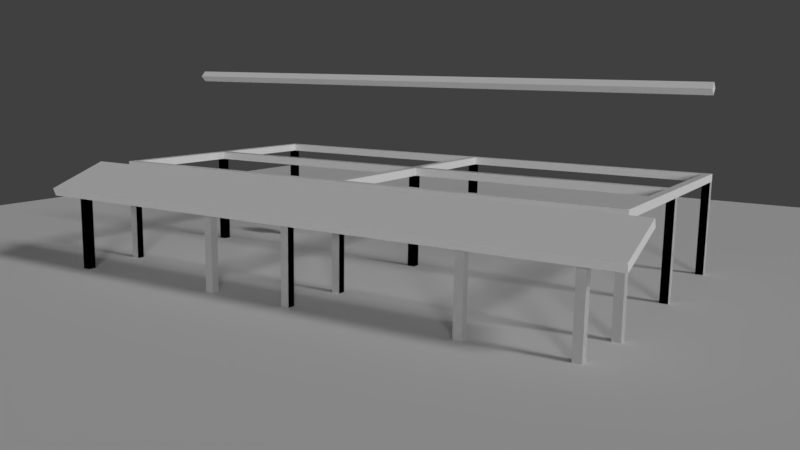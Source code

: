 # Source: house.blend  (saved by Blender 2.78.0; exported with 4.5.12 LTS)
import bpy
from mathutils import Matrix  # noqa: F401  (used for matrix-valued properties, if any)

bpy.ops.wm.read_factory_settings(use_empty=True)
scene = bpy.context.scene
scene.name = 'Scene'

# ---- collections
col_collection_1 = bpy.data.collections.new('Collection 1'); scene.collection.children.link(col_collection_1)
col_collection_11 = bpy.data.collections.new('Collection 11'); scene.collection.children.link(col_collection_11)
col_collection_11.hide_render = True
col_collection_11.hide_viewport = True

# ---- world
world_world = bpy.data.worlds.new('World'); scene.world = world_world
world_world.color = (0.05088, 0.05088, 0.05088)
world_world.use_sun_shadow = False
world_world.sun_shadow_jitter_overblur = 0.0
world_world.cycles.sampling_method = 'MANUAL'

# ---- cameras
cam_camera_001 = bpy.data.cameras.new('Camera.001')
cam_camera_001.clip_end = 100.0
cam_camera_001.lens = 35.0
cam_camera_001.sensor_width = 32.0
cam_camera_001.sensor_height = 18.0
cam_camera_001.display_size = 2.0
cam_camera_001.dof.focus_distance = 0.0
cam_camera_001.dof.aperture_fstop = 128.0
cam_camera_001.dof.aperture_blades = 6
cam_camera_002 = bpy.data.cameras.new('Camera.002')
cam_camera_002.clip_end = 100.0
cam_camera_002.lens = 35.0
cam_camera_002.sensor_width = 32.0
cam_camera_002.sensor_height = 18.0
cam_camera_002.display_size = 2.0
cam_camera_002.dof.focus_distance = 0.0
cam_camera_002.dof.aperture_fstop = 128.0
cam_camera_002.dof.aperture_blades = 6
cam_camera = bpy.data.cameras.new('Camera')
cam_camera.clip_end = 100.0
cam_camera.lens = 35.0
cam_camera.sensor_width = 32.0
cam_camera.sensor_height = 18.0
cam_camera.ortho_scale = 7.314
cam_camera.dof.focus_distance = 0.0
cam_camera.dof.aperture_fstop = 128.0

# ---- lights
light_point = bpy.data.lights.new('Point', 'SUN')
light_point.transmission_factor = 0.0
light_point.angle = 0.1993
light_point.energy = 1.0
light_point.shadow_buffer_clip_start = 0.5
light_point.shadow_soft_size = 0.1
light_point.shadow_cascade_max_distance = 1000.0
light_lamp = bpy.data.lights.new('Lamp', 'SUN')
light_lamp.transmission_factor = 0.0
light_lamp.cutoff_distance = 30.0
light_lamp.angle = 0.1993
light_lamp.energy = 1.0
light_lamp.shadow_buffer_clip_start = 1.001
light_lamp.shadow_soft_size = 0.1
light_lamp.shadow_cascade_max_distance = 1000.0

# ---- meshes
me_plane = bpy.data.meshes.new('Plane')
me_plane.from_pydata([(-1.0, -1.0, 0.0), (1.0, -1.0, 0.0), (-1.0, 1.0, 0.0), (1.0, 1.0, 0.0)], [], [(0, 1, 3, 2)])
me_plane.use_remesh_preserve_volume = False
me_plane.use_remesh_preserve_attributes = False
me_plane.use_mirror_vertex_groups = False
me_plane.update()
me_man = bpy.data.meshes.new('Man')
me_man.from_pydata([(1.882, 0.25, -0.4981), (1.882, 0.25, 0.5019), (1.93, 0.2452, -0.4981), (1.93, 0.2452, 0.5019), (1.977, 0.231, -0.4981), (1.977, 0.231, 0.5019), (2.02, 0.2079, -0.4981), (2.02, 0.2079, 0.5019), (2.058, 0.1768, -0.4981), (2.058, 0.1768, 0.5019), (2.089, 0.1389, -0.4981), (2.089, 0.1389, 0.5019), (2.113, 0.09567, -0.4981), (2.113, 0.09567, 0.5019), (2.127, 0.04877, -0.4981), (2.127, 0.04877, 0.5019), (2.132, 1.887e-08, -0.4981), (2.132, 1.887e-08, 0.5019), (2.127, -0.04877, -0.4981), (2.127, -0.04877, 0.5019), (2.113, -0.09567, -0.4981), (2.113, -0.09567, 0.5019), (2.089, -0.1389, -0.4981), (2.089, -0.1389, 0.5019), (2.058, -0.1768, -0.4981), (2.058, -0.1768, 0.5019), (2.02, -0.2079, -0.4981), (2.02, -0.2079, 0.5019), (1.977, -0.231, -0.4981), (1.977, -0.231, 0.5019), (1.93, -0.2452, -0.4981), (1.93, -0.2452, 0.5019), (1.882, -0.25, -0.4981), (1.882, -0.25, 0.5019), (1.833, -0.2452, -0.4981), (1.833, -0.2452, 0.5019), (1.786, -0.231, -0.4981), (1.786, -0.231, 0.5019), (1.743, -0.2079, -0.4981), (1.743, -0.2079, 0.5019), (1.705, -0.1768, -0.4981), (1.705, -0.1768, 0.5019), (1.674, -0.1389, -0.4981), (1.674, -0.1389, 0.5019), (1.651, -0.09567, -0.4981), (1.651, -0.09567, 0.5019), (1.636, -0.04877, -0.4981), (1.636, -0.04877, 0.5019), (1.632, 2.414e-07, -0.4981), (1.632, 2.414e-07, 0.5019), (1.636, 0.04877, -0.4981), (1.636, 0.04877, 0.5019), (1.651, 0.09567, -0.4981), (1.651, 0.09567, 0.5019), (1.674, 0.1389, -0.4981), (1.674, 0.1389, 0.5019), (1.705, 0.1768, -0.4981), (1.705, 0.1768, 0.5019), (1.743, 0.2079, -0.4981), (1.743, 0.2079, 0.5019), (1.786, 0.231, -0.4981), (1.786, 0.231, 0.5019), (1.833, 0.2452, -0.4981), (1.833, 0.2452, 0.5019), (0.0, 0.25, -0.5), (0.0, 0.25, 0.5), (0.04877, 0.2452, -0.5), (0.04877, 0.2452, 0.5), (0.09567, 0.231, -0.5), (0.09567, 0.231, 0.5), (0.1389, 0.2079, -0.5), (0.1389, 0.2079, 0.5), (0.1768, 0.1768, -0.5), (0.1768, 0.1768, 0.5), (0.2079, 0.1389, -0.5), (0.2079, 0.1389, 0.5), (0.231, 0.09567, -0.5), (0.231, 0.09567, 0.5), (0.2452, 0.04877, -0.5), (0.2452, 0.04877, 0.5), (0.25, 1.887e-08, -0.5), (0.25, 1.887e-08, 0.5), (0.2452, -0.04877, -0.5), (0.2452, -0.04877, 0.5), (0.231, -0.09567, -0.5), (0.231, -0.09567, 0.5), (0.2079, -0.1389, -0.5), (0.2079, -0.1389, 0.5), (0.1768, -0.1768, -0.5), (0.1768, -0.1768, 0.5), (0.1389, -0.2079, -0.5), (0.1389, -0.2079, 0.5), (0.09567, -0.231, -0.5), (0.09567, -0.231, 0.5), (0.04877, -0.2452, -0.5), (0.04877, -0.2452, 0.5), (-8.146e-08, -0.25, -0.5), (-8.146e-08, -0.25, 0.5), (-0.04877, -0.2452, -0.5), (-0.04877, -0.2452, 0.5), (-0.09567, -0.231, -0.5), (-0.09567, -0.231, 0.5), (-0.1389, -0.2079, -0.5), (-0.1389, -0.2079, 0.5), (-0.1768, -0.1768, -0.5), (-0.1768, -0.1768, 0.5), (-0.2079, -0.1389, -0.5), (-0.2079, -0.1389, 0.5), (-0.231, -0.09567, -0.5), (-0.231, -0.09567, 0.5), (-0.2452, -0.04877, -0.5), (-0.2452, -0.04877, 0.5), (-0.25, 2.414e-07, -0.5), (-0.25, 2.414e-07, 0.5), (-0.2452, 0.04877, -0.5), (-0.2452, 0.04877, 0.5), (-0.231, 0.09567, -0.5), (-0.231, 0.09567, 0.5), (-0.2079, 0.1389, -0.5), (-0.2079, 0.1389, 0.5), (-0.1768, 0.1768, -0.5), (-0.1768, 0.1768, 0.5), (-0.1389, 0.2079, -0.5), (-0.1389, 0.2079, 0.5), (-0.09567, 0.231, -0.5), (-0.09567, 0.231, 0.5), (-0.04877, 0.2452, -0.5), (-0.04877, 0.2452, 0.5), (0.9059, 0.02458, 1.008), (0.9242, 0.07058, 0.9939), (0.9411, 0.113, 0.9708), (0.9559, 0.1501, 0.9397), (0.968, 0.1806, 0.9018), (0.977, 0.2033, 0.8586), (0.9826, 0.2172, 0.8117), (0.9845, 0.2219, 0.7629), (0.9826, 0.2172, 0.7142), (0.977, 0.2033, 0.6673), (0.968, 0.1806, 0.624), (0.9559, 0.1501, 0.5862), (0.9411, 0.113, 0.5551), (0.9242, 0.07058, 0.532), (0.9059, 0.02458, 0.5177), (0.9242, 0.02181, 1.008), (0.9601, 0.06514, 0.9939), (0.9932, 0.1051, 0.9708), (1.022, 0.1401, 0.9397), (1.046, 0.1688, 0.9018), (1.064, 0.1901, 0.8586), (1.075, 0.2033, 0.8117), (1.078, 0.2077, 0.7629), (1.075, 0.2033, 0.7142), (1.064, 0.1901, 0.6673), (1.046, 0.1688, 0.624), (1.022, 0.1401, 0.5862), (0.9932, 0.1051, 0.5551), (0.9601, 0.06514, 0.532), (0.9242, 0.02181, 0.5177), (0.9411, 0.0173, 1.008), (0.9932, 0.0563, 0.9939), (1.041, 0.09223, 0.9708), (1.083, 0.1237, 0.9397), (1.118, 0.1496, 0.9018), (1.144, 0.1688, 0.8586), (1.159, 0.1806, 0.8117), (1.165, 0.1846, 0.7629), (1.159, 0.1806, 0.7142), (1.144, 0.1688, 0.6673), (1.118, 0.1496, 0.624), (1.083, 0.1237, 0.5862), (1.041, 0.09223, 0.5551), (0.9932, 0.0563, 0.532), (0.9411, 0.0173, 0.5177), (0.9559, 0.01124, 1.008), (1.022, 0.0444, 0.9939), (1.083, 0.07496, 0.9708), (1.137, 0.1017, 0.9397), (1.181, 0.1237, 0.9018), (1.214, 0.1401, 0.8586), (1.234, 0.1501, 0.8117), (1.24, 0.1535, 0.7629), (1.234, 0.1501, 0.7142), (1.214, 0.1401, 0.6673), (1.181, 0.1237, 0.624), (1.137, 0.1017, 0.5862), (1.083, 0.07496, 0.5551), (1.022, 0.0444, 0.532), (0.9559, 0.01124, 0.5177), (0.968, 0.003846, 1.008), (1.046, 0.0299, 0.9939), (1.118, 0.05391, 0.9708), (1.181, 0.07496, 0.9397), (1.233, 0.09223, 0.9018), (1.271, 0.1051, 0.8586), (1.295, 0.113, 0.8117), (1.303, 0.1156, 0.7629), (1.295, 0.113, 0.7142), (1.271, 0.1051, 0.6673), (1.233, 0.09223, 0.624), (1.181, 0.07496, 0.5862), (1.118, 0.05391, 0.5551), (1.046, 0.0299, 0.532), (0.968, 0.003846, 0.5177), (0.8869, -0.02325, 0.5129), (0.977, -0.004586, 1.008), (1.064, 0.01336, 0.9939), (1.144, 0.0299, 0.9708), (1.214, 0.0444, 0.9397), (1.271, 0.0563, 0.9018), (1.314, 0.06514, 0.8586), (1.34, 0.07058, 0.8117), (1.349, 0.07242, 0.7629), (1.34, 0.07058, 0.7142), (1.314, 0.06514, 0.6673), (1.271, 0.0563, 0.624), (1.214, 0.0444, 0.5862), (1.144, 0.0299, 0.5551), (1.064, 0.01336, 0.532), (0.977, -0.004586, 0.5177), (0.9826, -0.01374, 1.008), (1.075, -0.004586, 0.9939), (1.159, 0.003846, 0.9708), (1.234, 0.01124, 0.9397), (1.295, 0.0173, 0.9018), (1.34, 0.02181, 0.8586), (1.368, 0.02458, 0.8117), (1.377, 0.02552, 0.7629), (1.368, 0.02458, 0.7142), (1.34, 0.02181, 0.6673), (1.295, 0.0173, 0.624), (1.234, 0.01124, 0.5862), (1.159, 0.003846, 0.5551), (1.075, -0.004586, 0.532), (0.9826, -0.01374, 0.5177), (0.9845, -0.02325, 1.008), (1.078, -0.02325, 0.9939), (1.165, -0.02325, 0.9708), (1.24, -0.02325, 0.9397), (1.303, -0.02325, 0.9018), (1.349, -0.02325, 0.8586), (1.377, -0.02325, 0.8117), (1.387, -0.02325, 0.7629), (1.377, -0.02325, 0.7142), (1.349, -0.02325, 0.6673), (1.303, -0.02325, 0.624), (1.24, -0.02325, 0.5862), (1.165, -0.02325, 0.5551), (1.078, -0.02325, 0.532), (0.9845, -0.02325, 0.5177), (0.9826, -0.03277, 1.008), (1.075, -0.04192, 0.9939), (1.159, -0.05035, 0.9708), (1.234, -0.05774, 0.9397), (1.295, -0.0638, 0.9018), (1.34, -0.06831, 0.8586), (1.368, -0.07109, 0.8117), (1.377, -0.07202, 0.7629), (1.368, -0.07109, 0.7142), (1.34, -0.06831, 0.6673), (1.295, -0.0638, 0.624), (1.234, -0.05774, 0.5862), (1.159, -0.05035, 0.5551), (1.075, -0.04192, 0.532), (0.9826, -0.03277, 0.5177), (0.977, -0.04192, 1.008), (1.064, -0.05986, 0.9939), (1.144, -0.0764, 0.9708), (1.214, -0.0909, 0.9397), (1.271, -0.1028, 0.9018), (1.314, -0.1116, 0.8586), (1.34, -0.1171, 0.8117), (1.349, -0.1189, 0.7629), (1.34, -0.1171, 0.7142), (1.314, -0.1116, 0.6673), (1.271, -0.1028, 0.624), (1.214, -0.0909, 0.5862), (1.144, -0.0764, 0.5551), (1.064, -0.05986, 0.532), (0.977, -0.04192, 0.5177), (0.968, -0.05035, 1.008), (1.046, -0.0764, 0.9939), (1.118, -0.1004, 0.9708), (1.181, -0.1215, 0.9397), (1.233, -0.1387, 0.9018), (1.271, -0.1516, 0.8586), (1.295, -0.1595, 0.8117), (1.303, -0.1621, 0.7629), (1.295, -0.1595, 0.7142), (1.271, -0.1516, 0.6673), (1.233, -0.1387, 0.624), (1.181, -0.1215, 0.5862), (1.118, -0.1004, 0.5551), (1.046, -0.0764, 0.532), (0.968, -0.05035, 0.5177), (0.9559, -0.05774, 1.008), (1.022, -0.0909, 0.9939), (1.083, -0.1215, 0.9708), (1.137, -0.1483, 0.9397), (1.181, -0.1702, 0.9018), (1.214, -0.1866, 0.8586), (1.234, -0.1966, 0.8117), (1.24, -0.2, 0.7629), (1.234, -0.1966, 0.7142), (1.214, -0.1866, 0.6673), (1.181, -0.1702, 0.624), (1.137, -0.1483, 0.5862), (1.083, -0.1215, 0.5551), (1.022, -0.0909, 0.532), (0.9559, -0.05774, 0.5177), (0.9411, -0.0638, 1.008), (0.9932, -0.1028, 0.9939), (1.041, -0.1387, 0.9708), (1.083, -0.1702, 0.9397), (1.118, -0.1961, 0.9018), (1.144, -0.2153, 0.8586), (1.159, -0.2271, 0.8117), (1.165, -0.2311, 0.7629), (1.159, -0.2271, 0.7142), (1.144, -0.2153, 0.6673), (1.118, -0.1961, 0.624), (1.083, -0.1702, 0.5862), (1.041, -0.1387, 0.5551), (0.9932, -0.1028, 0.532), (0.9411, -0.0638, 0.5177), (0.9242, -0.06831, 1.008), (0.9601, -0.1116, 0.9939), (0.9932, -0.1516, 0.9708), (1.022, -0.1866, 0.9397), (1.046, -0.2153, 0.9018), (1.064, -0.2366, 0.8586), (1.075, -0.2498, 0.8117), (1.078, -0.2542, 0.7629), (1.075, -0.2498, 0.7142), (1.064, -0.2366, 0.6673), (1.046, -0.2153, 0.624), (1.022, -0.1866, 0.5862), (0.9932, -0.1516, 0.5551), (0.9601, -0.1116, 0.532), (0.9242, -0.06831, 0.5177), (0.9059, -0.07109, 1.008), (0.9242, -0.1171, 0.9939), (0.9411, -0.1595, 0.9708), (0.9559, -0.1966, 0.9397), (0.968, -0.2271, 0.9018), (0.977, -0.2498, 0.8586), (0.9826, -0.2637, 0.8117), (0.9845, -0.2684, 0.7629), (0.9826, -0.2637, 0.7142), (0.977, -0.2498, 0.6673), (0.968, -0.2271, 0.624), (0.9559, -0.1966, 0.5862), (0.9411, -0.1595, 0.5551), (0.9242, -0.1171, 0.532), (0.9059, -0.07109, 0.5177), (0.8869, -0.07202, 1.008), (0.8869, -0.1189, 0.9939), (0.8869, -0.1621, 0.9708), (0.8869, -0.2, 0.9397), (0.8869, -0.2311, 0.9018), (0.8869, -0.2542, 0.8586), (0.8869, -0.2684, 0.8117), (0.8869, -0.2733, 0.7629), (0.8869, -0.2684, 0.7142), (0.8869, -0.2542, 0.6673), (0.8869, -0.2311, 0.624), (0.8869, -0.2, 0.5862), (0.8869, -0.1621, 0.5551), (0.8869, -0.1189, 0.532), (0.8869, -0.07202, 0.5177), (0.8679, -0.07109, 1.008), (0.8496, -0.1171, 0.9939), (0.8327, -0.1595, 0.9708), (0.8179, -0.1966, 0.9397), (0.8058, -0.2271, 0.9018), (0.7968, -0.2498, 0.8586), (0.7912, -0.2637, 0.8117), (0.7894, -0.2684, 0.7629), (0.7912, -0.2637, 0.7142), (0.7968, -0.2498, 0.6673), (0.8058, -0.2271, 0.624), (0.8179, -0.1966, 0.5862), (0.8327, -0.1595, 0.5551), (0.8496, -0.1171, 0.532), (0.8679, -0.07109, 0.5177), (0.8496, -0.06831, 1.008), (0.8137, -0.1116, 0.9939), (0.7806, -0.1516, 0.9708), (0.7516, -0.1866, 0.9397), (0.7278, -0.2153, 0.9018), (0.7101, -0.2366, 0.8586), (0.6992, -0.2498, 0.8117), (0.6956, -0.2542, 0.7629), (0.6992, -0.2498, 0.7142), (0.7101, -0.2366, 0.6673), (0.7278, -0.2153, 0.624), (0.7516, -0.1866, 0.5862), (0.7806, -0.1516, 0.5551), (0.8137, -0.1116, 0.532), (0.8496, -0.06831, 0.5177), (0.8869, -0.02325, 1.013), (0.8327, -0.0638, 1.008), (0.7806, -0.1028, 0.9939), (0.7326, -0.1387, 0.9708), (0.6905, -0.1702, 0.9397), (0.6559, -0.1961, 0.9018), (0.6303, -0.2153, 0.8586), (0.6145, -0.2271, 0.8117), (0.6091, -0.2311, 0.7629), (0.6145, -0.2271, 0.7142), (0.6303, -0.2153, 0.6673), (0.6559, -0.1961, 0.624), (0.6905, -0.1702, 0.5862), (0.7326, -0.1387, 0.5551), (0.7806, -0.1028, 0.532), (0.8327, -0.0638, 0.5177), (0.8179, -0.05774, 1.008), (0.7516, -0.0909, 0.9939), (0.6905, -0.1215, 0.9708), (0.6369, -0.1483, 0.9397), (0.5929, -0.1702, 0.9018), (0.5603, -0.1866, 0.8586), (0.5402, -0.1966, 0.8117), (0.5334, -0.2, 0.7629), (0.5402, -0.1966, 0.7142), (0.5603, -0.1866, 0.6673), (0.5929, -0.1702, 0.624), (0.6369, -0.1483, 0.5862), (0.6905, -0.1215, 0.5551), (0.7516, -0.0909, 0.532), (0.8179, -0.05774, 0.5177), (0.8058, -0.05035, 1.008), (0.7278, -0.0764, 0.9939), (0.6559, -0.1004, 0.9708), (0.5929, -0.1215, 0.9397), (0.5412, -0.1387, 0.9018), (0.5028, -0.1516, 0.8586), (0.4792, -0.1595, 0.8117), (0.4712, -0.1621, 0.7629), (0.4792, -0.1595, 0.7142), (0.5028, -0.1516, 0.6673), (0.5412, -0.1387, 0.624), (0.5929, -0.1215, 0.5862), (0.6559, -0.1004, 0.5551), (0.7278, -0.0764, 0.532), (0.8058, -0.05035, 0.5177), (0.7968, -0.04192, 1.008), (0.7101, -0.05986, 0.9939), (0.6303, -0.0764, 0.9708), (0.5603, -0.0909, 0.9397), (0.5028, -0.1028, 0.9018), (0.4601, -0.1116, 0.8586), (0.4338, -0.1171, 0.8117), (0.425, -0.1189, 0.7629), (0.4338, -0.1171, 0.7142), (0.4601, -0.1116, 0.6673), (0.5028, -0.1028, 0.624), (0.5603, -0.0909, 0.5862), (0.6303, -0.0764, 0.5551), (0.7101, -0.05986, 0.532), (0.7968, -0.04192, 0.5177), (0.7912, -0.03277, 1.008), (0.6992, -0.04192, 0.9939), (0.6145, -0.05035, 0.9708), (0.5402, -0.05774, 0.9397), (0.4792, -0.0638, 0.9018), (0.4338, -0.06831, 0.8586), (0.4059, -0.07109, 0.8117), (0.3965, -0.07202, 0.7629), (0.4059, -0.07109, 0.7142), (0.4338, -0.06831, 0.6673), (0.4792, -0.0638, 0.624), (0.5402, -0.05774, 0.5862), (0.6145, -0.05035, 0.5551), (0.6992, -0.04192, 0.532), (0.7912, -0.03277, 0.5177), (0.7894, -0.02325, 1.008), (0.6956, -0.02325, 0.9939), (0.6091, -0.02325, 0.9708), (0.5334, -0.02325, 0.9397), (0.4712, -0.02325, 0.9018), (0.425, -0.02325, 0.8586), (0.3965, -0.02325, 0.8117), (0.3869, -0.02325, 0.7629), (0.3965, -0.02325, 0.7142), (0.425, -0.02325, 0.6673), (0.4712, -0.02325, 0.624), (0.5334, -0.02325, 0.5862), (0.6091, -0.02325, 0.5551), (0.6956, -0.02325, 0.532), (0.7894, -0.02325, 0.5177), (0.7912, -0.01374, 1.008), (0.6992, -0.004586, 0.9939), (0.6145, 0.003846, 0.9708), (0.5402, 0.01124, 0.9397), (0.4792, 0.0173, 0.9018), (0.4338, 0.02181, 0.8586), (0.4059, 0.02458, 0.8117), (0.3965, 0.02552, 0.7629), (0.4059, 0.02458, 0.7142), (0.4338, 0.02181, 0.6673), (0.4792, 0.0173, 0.624), (0.5402, 0.01124, 0.5862), (0.6145, 0.003846, 0.5551), (0.6992, -0.004586, 0.532), (0.7912, -0.01374, 0.5177), (0.7968, -0.004586, 1.008), (0.7101, 0.01336, 0.9939), (0.6303, 0.0299, 0.9708), (0.5603, 0.0444, 0.9397), (0.5028, 0.0563, 0.9018), (0.4601, 0.06514, 0.8586), (0.4338, 0.07058, 0.8117), (0.425, 0.07242, 0.7629), (0.4338, 0.07058, 0.7142), (0.4601, 0.06514, 0.6673), (0.5028, 0.0563, 0.624), (0.5603, 0.0444, 0.5862), (0.6303, 0.0299, 0.5551), (0.7101, 0.01336, 0.532), (0.7968, -0.004586, 0.5177), (0.8058, 0.003846, 1.008), (0.7278, 0.0299, 0.9939), (0.6559, 0.05391, 0.9708), (0.5929, 0.07496, 0.9397), (0.5412, 0.09223, 0.9018), (0.5028, 0.1051, 0.8586), (0.4792, 0.113, 0.8117), (0.4712, 0.1156, 0.7629), (0.4792, 0.113, 0.7142), (0.5028, 0.1051, 0.6673), (0.5412, 0.09223, 0.624), (0.5929, 0.07496, 0.5862), (0.6559, 0.05391, 0.5551), (0.7278, 0.0299, 0.532), (0.8058, 0.003846, 0.5177), (0.8179, 0.01124, 1.008), (0.7516, 0.0444, 0.9939), (0.6905, 0.07496, 0.9708), (0.6369, 0.1017, 0.9397), (0.5929, 0.1237, 0.9018), (0.5603, 0.1401, 0.8586), (0.5402, 0.1501, 0.8117), (0.5334, 0.1535, 0.7629), (0.5402, 0.1501, 0.7142), (0.5603, 0.1401, 0.6673), (0.5929, 0.1237, 0.624), (0.6369, 0.1017, 0.5862), (0.6905, 0.07496, 0.5551), (0.7516, 0.0444, 0.532), (0.8179, 0.01124, 0.5177), (0.8327, 0.0173, 1.008), (0.7806, 0.0563, 0.9939), (0.7326, 0.09223, 0.9708), (0.6905, 0.1237, 0.9397), (0.6559, 0.1496, 0.9018), (0.6303, 0.1688, 0.8586), (0.6145, 0.1806, 0.8117), (0.6091, 0.1846, 0.7629), (0.6145, 0.1806, 0.7142), (0.6303, 0.1688, 0.6673), (0.6559, 0.1496, 0.624), (0.6905, 0.1237, 0.5862), (0.7326, 0.09223, 0.5551), (0.7806, 0.0563, 0.532), (0.8327, 0.0173, 0.5177), (0.8496, 0.02181, 1.008), (0.8137, 0.06514, 0.9939), (0.7806, 0.1051, 0.9708), (0.7516, 0.1401, 0.9397), (0.7278, 0.1688, 0.9018), (0.7101, 0.1901, 0.8586), (0.6992, 0.2033, 0.8117), (0.6956, 0.2077, 0.7629), (0.6992, 0.2033, 0.7142), (0.7101, 0.1901, 0.6673), (0.7278, 0.1688, 0.624), (0.7516, 0.1401, 0.5862), (0.7806, 0.1051, 0.5551), (0.8137, 0.06514, 0.532), (0.8496, 0.02181, 0.5177), (0.8679, 0.02458, 1.008), (0.8496, 0.07058, 0.9939), (0.8327, 0.113, 0.9708), (0.8179, 0.1501, 0.9397), (0.8058, 0.1806, 0.9018), (0.7968, 0.2033, 0.8586), (0.7912, 0.2172, 0.8117), (0.7894, 0.2219, 0.7629), (0.7912, 0.2172, 0.7142), (0.7968, 0.2033, 0.6673), (0.8058, 0.1806, 0.624), (0.8179, 0.1501, 0.5862), (0.8327, 0.113, 0.5551), (0.8496, 0.07058, 0.532), (0.8679, 0.02458, 0.5177), (0.8869, 0.02552, 1.008), (0.8869, 0.07242, 0.9939), (0.8869, 0.1156, 0.9708), (0.8869, 0.1535, 0.9397), (0.8869, 0.1846, 0.9018), (0.8869, 0.2077, 0.8586), (0.8869, 0.2219, 0.8117), (0.8869, 0.2267, 0.7629), (0.8869, 0.2219, 0.7142), (0.8869, 0.2077, 0.6673), (0.8869, 0.1846, 0.624), (0.8869, 0.1535, 0.5862), (0.8869, 0.1156, 0.5551), (0.8869, 0.07242, 0.532), (0.8869, 0.02552, 0.5177), (0.6127, 0.25, -1.487), (0.6127, 0.25, -0.4871), (0.681, 0.2452, -1.487), (0.681, 0.2452, -0.4871), (0.7467, 0.231, -1.487), (0.7467, 0.231, -0.4871), (0.8072, 0.2079, -1.487), (0.8072, 0.2079, -0.4871), (0.8602, 0.1768, -1.487), (0.8602, 0.1768, -0.4871), (0.9038, 0.1389, -1.487), (0.9038, 0.1389, -0.4871), (0.9361, 0.09567, -1.487), (0.9361, 0.09567, -0.4871), (0.956, 0.04877, -1.487), (0.956, 0.04877, -0.4871), (0.9627, 1.887e-08, -1.487), (0.9627, 1.887e-08, -0.4871), (0.956, -0.04877, -1.487), (0.956, -0.04877, -0.4871), (0.9361, -0.09567, -1.487), (0.9361, -0.09567, -0.4871), (0.9038, -0.1389, -1.487), (0.9038, -0.1389, -0.4871), (0.8602, -0.1768, -1.487), (0.8602, -0.1768, -0.4871), (0.8072, -0.2079, -1.487), (0.8072, -0.2079, -0.4871), (0.7467, -0.231, -1.487), (0.7467, -0.231, -0.4871), (0.681, -0.2452, -1.487), (0.681, -0.2452, -0.4871), (0.6127, -0.25, -1.487), (0.6127, -0.25, -0.4871), (0.5445, -0.2452, -1.487), (0.5445, -0.2452, -0.4871), (0.4788, -0.231, -1.487), (0.4788, -0.231, -0.4871), (0.4183, -0.2079, -1.487), (0.4183, -0.2079, -0.4871), (0.3653, -0.1768, -1.487), (0.3653, -0.1768, -0.4871), (0.3217, -0.1389, -1.487), (0.3217, -0.1389, -0.4871), (0.2894, -0.09567, -1.487), (0.2894, -0.09567, -0.4871), (0.2695, -0.04877, -1.487), (0.2695, -0.04877, -0.4871), (0.2627, 2.414e-07, -1.487), (0.2627, 2.414e-07, -0.4871), (0.2695, 0.04877, -1.487), (0.2695, 0.04877, -0.4871), (0.2894, 0.09567, -1.487), (0.2894, 0.09567, -0.4871), (0.3217, 0.1389, -1.487), (0.3217, 0.1389, -0.4871), (0.3653, 0.1768, -1.487), (0.3653, 0.1768, -0.4871), (0.4183, 0.2079, -1.487), (0.4183, 0.2079, -0.4871), (0.4788, 0.231, -1.487), (0.4788, 0.231, -0.4871), (0.5445, 0.2452, -1.487), (0.5445, 0.2452, -0.4871), (1.288, 0.25, -1.487), (1.288, 0.25, -0.4871), (1.356, 0.2452, -1.487), (1.356, 0.2452, -0.4871), (1.422, 0.231, -1.487), (1.422, 0.231, -0.4871), (1.483, 0.2079, -1.487), (1.483, 0.2079, -0.4871), (1.536, 0.1768, -1.487), (1.536, 0.1768, -0.4871), (1.579, 0.1389, -1.487), (1.579, 0.1389, -0.4871), (1.611, 0.09567, -1.487), (1.611, 0.09567, -0.4871), (1.631, 0.04877, -1.487), (1.631, 0.04877, -0.4871), (1.638, 1.887e-08, -1.487), (1.638, 1.887e-08, -0.4871), (1.631, -0.04877, -1.487), (1.631, -0.04877, -0.4871), (1.611, -0.09567, -1.487), (1.611, -0.09567, -0.4871), (1.579, -0.1389, -1.487), (1.579, -0.1389, -0.4871), (1.536, -0.1768, -1.487), (1.536, -0.1768, -0.4871), (1.483, -0.2079, -1.487), (1.483, -0.2079, -0.4871), (1.422, -0.231, -1.487), (1.422, -0.231, -0.4871), (1.356, -0.2452, -1.487), (1.356, -0.2452, -0.4871), (1.288, -0.25, -1.487), (1.288, -0.25, -0.4871), (1.22, -0.2452, -1.487), (1.22, -0.2452, -0.4871), (1.154, -0.231, -1.487), (1.154, -0.231, -0.4871), (1.094, -0.2079, -1.487), (1.094, -0.2079, -0.4871), (1.041, -0.1768, -1.487), (1.041, -0.1768, -0.4871), (0.9971, -0.1389, -1.487), (0.9971, -0.1389, -0.4871), (0.9647, -0.09567, -1.487), (0.9647, -0.09567, -0.4871), (0.9448, -0.04877, -1.487), (0.9448, -0.04877, -0.4871), (0.9381, 2.414e-07, -1.487), (0.9381, 2.414e-07, -0.4871), (0.9448, 0.04877, -1.487), (0.9448, 0.04877, -0.4871), (0.9647, 0.09567, -1.487), (0.9647, 0.09567, -0.4871), (0.9971, 0.1389, -1.487), (0.9971, 0.1389, -0.4871), (1.041, 0.1768, -1.487), (1.041, 0.1768, -0.4871), (1.094, 0.2079, -1.487), (1.094, 0.2079, -0.4871), (1.154, 0.231, -1.487), (1.154, 0.231, -0.4871), (1.22, 0.2452, -1.487), (1.22, 0.2452, -0.4871), (0.9477, 0.01332, -0.4871), (0.9477, 0.01332, 0.5129), (1.084, 0.01037, -0.4871), (1.084, 0.01037, 0.5129), (1.216, 0.00164, -0.4871), (1.216, 0.00164, 0.5129), (1.337, -0.01254, -0.4871), (1.337, -0.01254, 0.5129), (1.443, -0.03163, -0.4871), (1.443, -0.03163, 0.5129), (1.53, -0.05489, -0.4871), (1.53, -0.05489, 0.5129), (1.594, -0.08142, -0.4871), (1.594, -0.08142, 0.5129), (1.634, -0.1102, -0.4871), (1.634, -0.1102, 0.5129), (1.648, -0.1401, -0.4871), (1.648, -0.1401, 0.5129), (1.634, -0.1701, -0.4871), (1.634, -0.1701, 0.5129), (1.594, -0.1989, -0.4871), (1.594, -0.1989, 0.5129), (1.53, -0.2254, -0.4871), (1.53, -0.2254, 0.5129), (1.443, -0.2487, -0.4871), (1.443, -0.2487, 0.5129), (1.337, -0.2678, -0.4871), (1.337, -0.2678, 0.5129), (1.216, -0.2819, -0.4871), (1.216, -0.2819, 0.5129), (1.084, -0.2907, -0.4871), (1.084, -0.2907, 0.5129), (0.9477, -0.2936, -0.4871), (0.9477, -0.2936, 0.5129), (0.8111, -0.2907, -0.4871), (0.8111, -0.2907, 0.5129), (0.6798, -0.2819, -0.4871), (0.6798, -0.2819, 0.5129), (0.5588, -0.2678, -0.4871), (0.5588, -0.2678, 0.5129), (0.4527, -0.2487, -0.4871), (0.4527, -0.2487, 0.5129), (0.3656, -0.2254, -0.4871), (0.3656, -0.2254, 0.5129), (0.301, -0.1989, -0.4871), (0.301, -0.1989, 0.5129), (0.2611, -0.1701, -0.4871), (0.2611, -0.1701, 0.5129), (0.2477, -0.1401, -0.4871), (0.2477, -0.1401, 0.5129), (0.2611, -0.1102, -0.4871), (0.2611, -0.1102, 0.5129), (0.301, -0.08142, -0.4871), (0.301, -0.08142, 0.5129), (0.3656, -0.05488, -0.4871), (0.3656, -0.05488, 0.5129), (0.4527, -0.03163, -0.4871), (0.4527, -0.03163, 0.5129), (0.5588, -0.01254, -0.4871), (0.5588, -0.01254, 0.5129), (0.6798, 0.00164, -0.4871), (0.6798, 0.00164, 0.5129), (0.8111, 0.01037, -0.4871), (0.8111, 0.01037, 0.5129)], [], [(0, 1, 3, 2), (2, 3, 5, 4), (4, 5, 7, 6), (6, 7, 9, 8), (8, 9, 11, 10), (10, 11, 13, 12), (12, 13, 15, 14), (14, 15, 17, 16), (16, 17, 19, 18), (18, 19, 21, 20), (20, 21, 23, 22), (22, 23, 25, 24), (24, 25, 27, 26), (26, 27, 29, 28), (28, 29, 31, 30), (30, 31, 33, 32), (32, 33, 35, 34), (34, 35, 37, 36), (36, 37, 39, 38), (38, 39, 41, 40), (40, 41, 43, 42), (42, 43, 45, 44), (44, 45, 47, 46), (46, 47, 49, 48), (48, 49, 51, 50), (50, 51, 53, 52), (52, 53, 55, 54), (54, 55, 57, 56), (56, 57, 59, 58), (58, 59, 61, 60), (3, 1, 63, 61, 59, 57, 55, 53, 51, 49, 47, 45, 43, 41, 39, 37, 35, 33, 31, 29, 27, 25, 23, 21, 19, 17, 15, 13, 11, 9, 7, 5), (60, 61, 63, 62), (62, 63, 1, 0), (0, 2, 4, 6, 8, 10, 12, 14, 16, 18, 20, 22, 24, 26, 28, 30, 32, 34, 36, 38, 40, 42, 44, 46, 48, 50, 52, 54, 56, 58, 60, 62), (64, 65, 67, 66), (66, 67, 69, 68), (68, 69, 71, 70), (70, 71, 73, 72), (72, 73, 75, 74), (74, 75, 77, 76), (76, 77, 79, 78), (78, 79, 81, 80), (80, 81, 83, 82), (82, 83, 85, 84), (84, 85, 87, 86), (86, 87, 89, 88), (88, 89, 91, 90), (90, 91, 93, 92), (92, 93, 95, 94), (94, 95, 97, 96), (96, 97, 99, 98), (98, 99, 101, 100), (100, 101, 103, 102), (102, 103, 105, 104), (104, 105, 107, 106), (106, 107, 109, 108), (108, 109, 111, 110), (110, 111, 113, 112), (112, 113, 115, 114), (114, 115, 117, 116), (116, 117, 119, 118), (118, 119, 121, 120), (120, 121, 123, 122), (122, 123, 125, 124), (67, 65, 127, 125, 123, 121, 119, 117, 115, 113, 111, 109, 107, 105, 103, 101, 99, 97, 95, 93, 91, 89, 87, 85, 83, 81, 79, 77, 75, 73, 71, 69), (124, 125, 127, 126), (126, 127, 65, 64), (64, 66, 68, 70, 72, 74, 76, 78, 80, 82, 84, 86, 88, 90, 92, 94, 96, 98, 100, 102, 104, 106, 108, 110, 112, 114, 116, 118, 120, 122, 124, 126), (597, 596, 129, 130), (605, 604, 137, 138), (598, 597, 130, 131), (606, 605, 138, 139), (599, 598, 131, 132), (607, 606, 139, 140), (600, 599, 132, 133), (608, 607, 140, 141), (601, 600, 133, 134), (609, 608, 141, 142), (602, 601, 134, 135), (595, 399, 128), (203, 609, 142), (603, 602, 135, 136), (596, 595, 128, 129), (604, 603, 136, 137), (129, 128, 143, 144), (137, 136, 151, 152), (130, 129, 144, 145), (138, 137, 152, 153), (131, 130, 145, 146), (139, 138, 153, 154), (132, 131, 146, 147), (140, 139, 154, 155), (133, 132, 147, 148), (141, 140, 155, 156), (134, 133, 148, 149), (142, 141, 156, 157), (135, 134, 149, 150), (128, 399, 143), (203, 142, 157), (136, 135, 150, 151), (148, 147, 162, 163), (156, 155, 170, 171), (149, 148, 163, 164), (157, 156, 171, 172), (150, 149, 164, 165), (143, 399, 158), (203, 157, 172), (151, 150, 165, 166), (144, 143, 158, 159), (152, 151, 166, 167), (145, 144, 159, 160), (153, 152, 167, 168), (146, 145, 160, 161), (154, 153, 168, 169), (147, 146, 161, 162), (155, 154, 169, 170), (167, 166, 181, 182), (160, 159, 174, 175), (168, 167, 182, 183), (161, 160, 175, 176), (169, 168, 183, 184), (162, 161, 176, 177), (170, 169, 184, 185), (163, 162, 177, 178), (171, 170, 185, 186), (164, 163, 178, 179), (172, 171, 186, 187), (165, 164, 179, 180), (158, 399, 173), (203, 172, 187), (166, 165, 180, 181), (159, 158, 173, 174), (186, 185, 200, 201), (179, 178, 193, 194), (187, 186, 201, 202), (180, 179, 194, 195), (173, 399, 188), (203, 187, 202), (181, 180, 195, 196), (174, 173, 188, 189), (182, 181, 196, 197), (175, 174, 189, 190), (183, 182, 197, 198), (176, 175, 190, 191), (184, 183, 198, 199), (177, 176, 191, 192), (185, 184, 199, 200), (178, 177, 192, 193), (190, 189, 205, 206), (198, 197, 213, 214), (191, 190, 206, 207), (199, 198, 214, 215), (192, 191, 207, 208), (200, 199, 215, 216), (193, 192, 208, 209), (201, 200, 216, 217), (194, 193, 209, 210), (202, 201, 217, 218), (195, 194, 210, 211), (188, 399, 204), (203, 202, 218), (196, 195, 211, 212), (189, 188, 204, 205), (197, 196, 212, 213), (210, 209, 224, 225), (218, 217, 232, 233), (211, 210, 225, 226), (204, 399, 219), (203, 218, 233), (212, 211, 226, 227), (205, 204, 219, 220), (213, 212, 227, 228), (206, 205, 220, 221), (214, 213, 228, 229), (207, 206, 221, 222), (215, 214, 229, 230), (208, 207, 222, 223), (216, 215, 230, 231), (209, 208, 223, 224), (217, 216, 231, 232), (229, 228, 243, 244), (222, 221, 236, 237), (230, 229, 244, 245), (223, 222, 237, 238), (231, 230, 245, 246), (224, 223, 238, 239), (232, 231, 246, 247), (225, 224, 239, 240), (233, 232, 247, 248), (226, 225, 240, 241), (219, 399, 234), (203, 233, 248), (227, 226, 241, 242), (220, 219, 234, 235), (228, 227, 242, 243), (221, 220, 235, 236), (248, 247, 262, 263), (241, 240, 255, 256), (234, 399, 249), (203, 248, 263), (242, 241, 256, 257), (235, 234, 249, 250), (243, 242, 257, 258), (236, 235, 250, 251), (244, 243, 258, 259), (237, 236, 251, 252), (245, 244, 259, 260), (238, 237, 252, 253), (246, 245, 260, 261), (239, 238, 253, 254), (247, 246, 261, 262), (240, 239, 254, 255), (260, 259, 274, 275), (253, 252, 267, 268), (261, 260, 275, 276), (254, 253, 268, 269), (262, 261, 276, 277), (255, 254, 269, 270), (263, 262, 277, 278), (256, 255, 270, 271), (249, 399, 264), (203, 263, 278), (257, 256, 271, 272), (250, 249, 264, 265), (258, 257, 272, 273), (251, 250, 265, 266), (259, 258, 273, 274), (252, 251, 266, 267), (264, 399, 279), (203, 278, 293), (272, 271, 286, 287), (265, 264, 279, 280), (273, 272, 287, 288), (266, 265, 280, 281), (274, 273, 288, 289), (267, 266, 281, 282), (275, 274, 289, 290), (268, 267, 282, 283), (276, 275, 290, 291), (269, 268, 283, 284), (277, 276, 291, 292), (270, 269, 284, 285), (278, 277, 292, 293), (271, 270, 285, 286), (283, 282, 297, 298), (291, 290, 305, 306), (284, 283, 298, 299), (292, 291, 306, 307), (285, 284, 299, 300), (293, 292, 307, 308), (286, 285, 300, 301), (279, 399, 294), (203, 293, 308), (287, 286, 301, 302), (280, 279, 294, 295), (288, 287, 302, 303), (281, 280, 295, 296), (289, 288, 303, 304), (282, 281, 296, 297), (290, 289, 304, 305), (302, 301, 316, 317), (295, 294, 309, 310), (303, 302, 317, 318), (296, 295, 310, 311), (304, 303, 318, 319), (297, 296, 311, 312), (305, 304, 319, 320), (298, 297, 312, 313), (306, 305, 320, 321), (299, 298, 313, 314), (307, 306, 321, 322), (300, 299, 314, 315), (308, 307, 322, 323), (301, 300, 315, 316), (294, 399, 309), (203, 308, 323), (321, 320, 335, 336), (314, 313, 328, 329), (322, 321, 336, 337), (315, 314, 329, 330), (323, 322, 337, 338), (316, 315, 330, 331), (309, 399, 324), (203, 323, 338), (317, 316, 331, 332), (310, 309, 324, 325), (318, 317, 332, 333), (311, 310, 325, 326), (319, 318, 333, 334), (312, 311, 326, 327), (320, 319, 334, 335), (313, 312, 327, 328), (325, 324, 339, 340), (333, 332, 347, 348), (326, 325, 340, 341), (334, 333, 348, 349), (327, 326, 341, 342), (335, 334, 349, 350), (328, 327, 342, 343), (336, 335, 350, 351), (329, 328, 343, 344), (337, 336, 351, 352), (330, 329, 344, 345), (338, 337, 352, 353), (331, 330, 345, 346), (324, 399, 339), (203, 338, 353), (332, 331, 346, 347), (344, 343, 358, 359), (352, 351, 366, 367), (345, 344, 359, 360), (353, 352, 367, 368), (346, 345, 360, 361), (339, 399, 354), (203, 353, 368), (347, 346, 361, 362), (340, 339, 354, 355), (348, 347, 362, 363), (341, 340, 355, 356), (349, 348, 363, 364), (342, 341, 356, 357), (350, 349, 364, 365), (343, 342, 357, 358), (351, 350, 365, 366), (363, 362, 377, 378), (356, 355, 370, 371), (364, 363, 378, 379), (357, 356, 371, 372), (365, 364, 379, 380), (358, 357, 372, 373), (366, 365, 380, 381), (359, 358, 373, 374), (367, 366, 381, 382), (360, 359, 374, 375), (368, 367, 382, 383), (361, 360, 375, 376), (354, 399, 369), (203, 368, 383), (362, 361, 376, 377), (355, 354, 369, 370), (382, 381, 396, 397), (375, 374, 389, 390), (383, 382, 397, 398), (376, 375, 390, 391), (369, 399, 384), (203, 383, 398), (377, 376, 391, 392), (370, 369, 384, 385), (378, 377, 392, 393), (371, 370, 385, 386), (379, 378, 393, 394), (372, 371, 386, 387), (380, 379, 394, 395), (373, 372, 387, 388), (381, 380, 395, 396), (374, 373, 388, 389), (394, 393, 409, 410), (387, 386, 402, 403), (395, 394, 410, 411), (388, 387, 403, 404), (396, 395, 411, 412), (389, 388, 404, 405), (397, 396, 412, 413), (390, 389, 405, 406), (398, 397, 413, 414), (391, 390, 406, 407), (384, 399, 400), (203, 398, 414), (392, 391, 407, 408), (385, 384, 400, 401), (393, 392, 408, 409), (386, 385, 401, 402), (414, 413, 428, 429), (407, 406, 421, 422), (400, 399, 415), (203, 414, 429), (408, 407, 422, 423), (401, 400, 415, 416), (409, 408, 423, 424), (402, 401, 416, 417), (410, 409, 424, 425), (403, 402, 417, 418), (411, 410, 425, 426), (404, 403, 418, 419), (412, 411, 426, 427), (405, 404, 419, 420), (413, 412, 427, 428), (406, 405, 420, 421), (418, 417, 432, 433), (426, 425, 440, 441), (419, 418, 433, 434), (427, 426, 441, 442), (420, 419, 434, 435), (428, 427, 442, 443), (421, 420, 435, 436), (429, 428, 443, 444), (422, 421, 436, 437), (415, 399, 430), (203, 429, 444), (423, 422, 437, 438), (416, 415, 430, 431), (424, 423, 438, 439), (417, 416, 431, 432), (425, 424, 439, 440), (437, 436, 451, 452), (430, 399, 445), (203, 444, 459), (438, 437, 452, 453), (431, 430, 445, 446), (439, 438, 453, 454), (432, 431, 446, 447), (440, 439, 454, 455), (433, 432, 447, 448), (441, 440, 455, 456), (434, 433, 448, 449), (442, 441, 456, 457), (435, 434, 449, 450), (443, 442, 457, 458), (436, 435, 450, 451), (444, 443, 458, 459), (456, 455, 470, 471), (449, 448, 463, 464), (457, 456, 471, 472), (450, 449, 464, 465), (458, 457, 472, 473), (451, 450, 465, 466), (459, 458, 473, 474), (452, 451, 466, 467), (445, 399, 460), (203, 459, 474), (453, 452, 467, 468), (446, 445, 460, 461), (454, 453, 468, 469), (447, 446, 461, 462), (455, 454, 469, 470), (448, 447, 462, 463), (460, 399, 475), (203, 474, 489), (468, 467, 482, 483), (461, 460, 475, 476), (469, 468, 483, 484), (462, 461, 476, 477), (470, 469, 484, 485), (463, 462, 477, 478), (471, 470, 485, 486), (464, 463, 478, 479), (472, 471, 486, 487), (465, 464, 479, 480), (473, 472, 487, 488), (466, 465, 480, 481), (474, 473, 488, 489), (467, 466, 481, 482), (479, 478, 493, 494), (487, 486, 501, 502), (480, 479, 494, 495), (488, 487, 502, 503), (481, 480, 495, 496), (489, 488, 503, 504), (482, 481, 496, 497), (475, 399, 490), (203, 489, 504), (483, 482, 497, 498), (476, 475, 490, 491), (484, 483, 498, 499), (477, 476, 491, 492), (485, 484, 499, 500), (478, 477, 492, 493), (486, 485, 500, 501), (498, 497, 512, 513), (491, 490, 505, 506), (499, 498, 513, 514), (492, 491, 506, 507), (500, 499, 514, 515), (493, 492, 507, 508), (501, 500, 515, 516), (494, 493, 508, 509), (502, 501, 516, 517), (495, 494, 509, 510), (503, 502, 517, 518), (496, 495, 510, 511), (504, 503, 518, 519), (497, 496, 511, 512), (490, 399, 505), (203, 504, 519), (517, 516, 531, 532), (510, 509, 524, 525), (518, 517, 532, 533), (511, 510, 525, 526), (519, 518, 533, 534), (512, 511, 526, 527), (505, 399, 520), (203, 519, 534), (513, 512, 527, 528), (506, 505, 520, 521), (514, 513, 528, 529), (507, 506, 521, 522), (515, 514, 529, 530), (508, 507, 522, 523), (516, 515, 530, 531), (509, 508, 523, 524), (529, 528, 543, 544), (522, 521, 536, 537), (530, 529, 544, 545), (523, 522, 537, 538), (531, 530, 545, 546), (524, 523, 538, 539), (532, 531, 546, 547), (525, 524, 539, 540), (533, 532, 547, 548), (526, 525, 540, 541), (534, 533, 548, 549), (527, 526, 541, 542), (520, 399, 535), (203, 534, 549), (528, 527, 542, 543), (521, 520, 535, 536), (548, 547, 562, 563), (541, 540, 555, 556), (549, 548, 563, 564), (542, 541, 556, 557), (535, 399, 550), (203, 549, 564), (543, 542, 557, 558), (536, 535, 550, 551), (544, 543, 558, 559), (537, 536, 551, 552), (545, 544, 559, 560), (538, 537, 552, 553), (546, 545, 560, 561), (539, 538, 553, 554), (547, 546, 561, 562), (540, 539, 554, 555), (552, 551, 566, 567), (560, 559, 574, 575), (553, 552, 567, 568), (561, 560, 575, 576), (554, 553, 568, 569), (562, 561, 576, 577), (555, 554, 569, 570), (563, 562, 577, 578), (556, 555, 570, 571), (564, 563, 578, 579), (557, 556, 571, 572), (550, 399, 565), (203, 564, 579), (558, 557, 572, 573), (551, 550, 565, 566), (559, 558, 573, 574), (571, 570, 585, 586), (579, 578, 593, 594), (572, 571, 586, 587), (565, 399, 580), (203, 579, 594), (573, 572, 587, 588), (566, 565, 580, 581), (574, 573, 588, 589), (567, 566, 581, 582), (575, 574, 589, 590), (568, 567, 582, 583), (576, 575, 590, 591), (569, 568, 583, 584), (577, 576, 591, 592), (570, 569, 584, 585), (578, 577, 592, 593), (590, 589, 604, 605), (583, 582, 597, 598), (591, 590, 605, 606), (584, 583, 598, 599), (592, 591, 606, 607), (585, 584, 599, 600), (593, 592, 607, 608), (586, 585, 600, 601), (594, 593, 608, 609), (587, 586, 601, 602), (580, 399, 595), (203, 594, 609), (588, 587, 602, 603), (581, 580, 595, 596), (589, 588, 603, 604), (582, 581, 596, 597), (610, 611, 613, 612), (612, 613, 615, 614), (614, 615, 617, 616), (616, 617, 619, 618), (618, 619, 621, 620), (620, 621, 623, 622), (622, 623, 625, 624), (624, 625, 627, 626), (626, 627, 629, 628), (628, 629, 631, 630), (630, 631, 633, 632), (632, 633, 635, 634), (634, 635, 637, 636), (636, 637, 639, 638), (638, 639, 641, 640), (640, 641, 643, 642), (642, 643, 645, 644), (644, 645, 647, 646), (646, 647, 649, 648), (648, 649, 651, 650), (650, 651, 653, 652), (652, 653, 655, 654), (654, 655, 657, 656), (656, 657, 659, 658), (658, 659, 661, 660), (660, 661, 663, 662), (662, 663, 665, 664), (664, 665, 667, 666), (666, 667, 669, 668), (668, 669, 671, 670), (613, 611, 673, 671, 669, 667, 665, 663, 661, 659, 657, 655, 653, 651, 649, 647, 645, 643, 641, 639, 637, 635, 633, 631, 629, 627, 625, 623, 621, 619, 617, 615), (670, 671, 673, 672), (672, 673, 611, 610), (610, 612, 614, 616, 618, 620, 622, 624, 626, 628, 630, 632, 634, 636, 638, 640, 642, 644, 646, 648, 650, 652, 654, 656, 658, 660, 662, 664, 666, 668, 670, 672), (674, 675, 677, 676), (676, 677, 679, 678), (678, 679, 681, 680), (680, 681, 683, 682), (682, 683, 685, 684), (684, 685, 687, 686), (686, 687, 689, 688), (688, 689, 691, 690), (690, 691, 693, 692), (692, 693, 695, 694), (694, 695, 697, 696), (696, 697, 699, 698), (698, 699, 701, 700), (700, 701, 703, 702), (702, 703, 705, 704), (704, 705, 707, 706), (706, 707, 709, 708), (708, 709, 711, 710), (710, 711, 713, 712), (712, 713, 715, 714), (714, 715, 717, 716), (716, 717, 719, 718), (718, 719, 721, 720), (720, 721, 723, 722), (722, 723, 725, 724), (724, 725, 727, 726), (726, 727, 729, 728), (728, 729, 731, 730), (730, 731, 733, 732), (732, 733, 735, 734), (677, 675, 737, 735, 733, 731, 729, 727, 725, 723, 721, 719, 717, 715, 713, 711, 709, 707, 705, 703, 701, 699, 697, 695, 693, 691, 689, 687, 685, 683, 681, 679), (734, 735, 737, 736), (736, 737, 675, 674), (674, 676, 678, 680, 682, 684, 686, 688, 690, 692, 694, 696, 698, 700, 702, 704, 706, 708, 710, 712, 714, 716, 718, 720, 722, 724, 726, 728, 730, 732, 734, 736), (738, 739, 741, 740), (740, 741, 743, 742), (742, 743, 745, 744), (744, 745, 747, 746), (746, 747, 749, 748), (748, 749, 751, 750), (750, 751, 753, 752), (752, 753, 755, 754), (754, 755, 757, 756), (756, 757, 759, 758), (758, 759, 761, 760), (760, 761, 763, 762), (762, 763, 765, 764), (764, 765, 767, 766), (766, 767, 769, 768), (768, 769, 771, 770), (770, 771, 773, 772), (772, 773, 775, 774), (774, 775, 777, 776), (776, 777, 779, 778), (778, 779, 781, 780), (780, 781, 783, 782), (782, 783, 785, 784), (784, 785, 787, 786), (786, 787, 789, 788), (788, 789, 791, 790), (790, 791, 793, 792), (792, 793, 795, 794), (794, 795, 797, 796), (796, 797, 799, 798), (741, 739, 801, 799, 797, 795, 793, 791, 789, 787, 785, 783, 781, 779, 777, 775, 773, 771, 769, 767, 765, 763, 761, 759, 757, 755, 753, 751, 749, 747, 745, 743), (798, 799, 801, 800), (800, 801, 739, 738), (738, 740, 742, 744, 746, 748, 750, 752, 754, 756, 758, 760, 762, 764, 766, 768, 770, 772, 774, 776, 778, 780, 782, 784, 786, 788, 790, 792, 794, 796, 798, 800)])
me_man.polygons.foreach_set('use_smooth', [True] * 682)
me_man.use_remesh_preserve_volume = False
me_man.use_remesh_preserve_attributes = False
me_man.use_mirror_vertex_groups = False
me_man.update()
me_filler_3x0_000 = bpy.data.meshes.new('Filler 3x0.000')
me_filler_3x0_000.from_pydata([(-0.25, 0.0, 0.0), (-0.25, 0.0, 0.25), (-0.25, 0.25, 0.0), (-0.25, 0.25, 0.25), (0.0, 0.0, 0.0), (0.0, 0.0, 0.25), (0.0, 0.25, 0.0), (0.0, 0.25, 0.25), (-0.25, 0.0, 0.01923), (-0.25, 0.0, 0.2692), (-0.25, 0.25, 0.01923), (-0.25, 0.25, 0.2692), (0.0, 0.0, 0.01923), (0.0, 0.0, 0.2692), (0.0, 0.25, 0.01923), (0.0, 0.25, 0.2692), (-0.25, 0.0, 0.2692), (-0.25, 0.25, 0.2692), (0.0, 0.25, 0.2692), (0.0, 0.0, 0.2692)], [], [(0, 2, 3, 1), (2, 6, 7, 3), (6, 4, 5, 7), (4, 0, 1, 5), (2, 0, 4, 6), (7, 5, 1, 3), (8, 9, 11, 10), (10, 11, 15, 14), (14, 15, 13, 12), (12, 13, 9, 8), (10, 14, 12, 8), (15, 11, 17, 18), (18, 17, 16, 19), (13, 15, 18, 19), (11, 9, 16, 17), (9, 13, 19, 16)])
me_filler_3x0_000.use_remesh_preserve_volume = False
me_filler_3x0_000.use_remesh_preserve_attributes = False
me_filler_3x0_000.use_mirror_vertex_groups = False
me_filler_3x0_000.update()
me_square_2x2x0_25 = bpy.data.meshes.new('Square 2x2x0.25')
me_square_2x2x0_25.from_pydata([], [], [])
me_square_2x2x0_25.update()
me_porch_fence = bpy.data.meshes.new('Porch Fence')
me_porch_fence.from_pydata([], [], [])
me_porch_fence.update()
me_porch_roof = bpy.data.meshes.new('Porch Roof')
me_porch_roof.from_pydata([(0.0, 0.0, 0.0), (0.0, 4.257, 0.0), (18.25, 4.257, 0.0), (18.25, 4.257, 0.25), (0.0, 4.257, 0.25), (18.25, 0.0, 0.0), (0.0, 0.0, 0.25), (18.25, 0.0, 0.25)], [], [(0, 1, 2, 5), (6, 7, 3, 4), (1, 0, 6, 4), (0, 5, 7, 6), (2, 1, 4, 3), (5, 2, 3, 7)])
me_porch_roof.use_remesh_preserve_volume = False
me_porch_roof.use_remesh_preserve_attributes = False
me_porch_roof.use_mirror_vertex_groups = False
me_porch_roof.update()
me_filler_3x0_25 = bpy.data.meshes.new('Filler 3x0.25')
me_filler_3x0_25.from_pydata([(-0.25, 0.0, 0.0), (-0.25, 0.0, 0.25), (-0.25, 0.25, 0.0), (-0.25, 0.25, 0.25), (0.0, 0.0, 0.0), (0.0, 0.0, 0.25), (0.0, 0.25, 0.0), (0.0, 0.25, 0.25), (-0.25, 0.0, 0.01923), (-0.25, 0.0, 0.2692), (-0.25, 0.25, 0.01923), (-0.25, 0.25, 0.2692), (0.0, 0.0, 0.01923), (0.0, 0.0, 0.2692), (0.0, 0.25, 0.01923), (0.0, 0.25, 0.2692), (-0.25, 0.0, 0.2692), (-0.25, 0.25, 0.2692), (0.0, 0.25, 0.2692), (0.0, 0.0, 0.2692)], [], [(0, 2, 3, 1), (2, 6, 7, 3), (6, 4, 5, 7), (4, 0, 1, 5), (2, 0, 4, 6), (7, 5, 1, 3), (8, 9, 11, 10), (10, 11, 15, 14), (14, 15, 13, 12), (12, 13, 9, 8), (10, 14, 12, 8), (15, 11, 17, 18), (18, 17, 16, 19), (13, 15, 18, 19), (11, 9, 16, 17), (9, 13, 19, 16)])
me_filler_3x0_25.use_remesh_preserve_volume = False
me_filler_3x0_25.use_remesh_preserve_attributes = False
me_filler_3x0_25.use_mirror_vertex_groups = False
me_filler_3x0_25.update()
me_filler_1_75x0_25 = bpy.data.meshes.new('Filler 1.75x0.25')
me_filler_1_75x0_25.from_pydata([(-0.25, 0.0, 0.0), (-0.25, 0.0, 0.25), (-0.25, 0.25, 0.0), (-0.25, 0.25, 0.25), (0.0, 0.0, 0.0), (0.0, 0.0, 0.25), (0.0, 0.25, 0.0), (0.0, 0.25, 0.25)], [], [(0, 1, 3, 2), (2, 3, 7, 6), (6, 7, 5, 4), (4, 5, 1, 0), (2, 6, 4, 0), (7, 3, 1, 5)])
me_filler_1_75x0_25.use_remesh_preserve_volume = False
me_filler_1_75x0_25.use_remesh_preserve_attributes = False
me_filler_1_75x0_25.use_mirror_vertex_groups = False
me_filler_1_75x0_25.update()
me_filler_1_75x0_001 = bpy.data.meshes.new('Filler 1.75x0.001')
me_filler_1_75x0_001.from_pydata([(-0.25, 0.0, 0.0), (-0.25, 0.0, 0.25), (-0.25, 0.25, 0.0), (-0.25, 0.25, 0.25), (0.0, 0.0, 0.0), (0.0, 0.0, 0.25), (0.0, 0.25, 0.0), (0.0, 0.25, 0.25)], [], [(0, 1, 3, 2), (2, 3, 7, 6), (6, 7, 5, 4), (4, 5, 1, 0), (2, 6, 4, 0), (7, 3, 1, 5)])
me_filler_1_75x0_001.use_remesh_preserve_volume = False
me_filler_1_75x0_001.use_remesh_preserve_attributes = False
me_filler_1_75x0_001.use_mirror_vertex_groups = False
me_filler_1_75x0_001.update()
me_filler_1_75x0_000 = bpy.data.meshes.new('Filler 1.75x0.000')
me_filler_1_75x0_000.from_pydata([(-0.25, 0.0, 0.0), (-0.25, 0.0, 0.25), (-0.25, 0.25, 0.0), (-0.25, 0.25, 0.25), (0.0, 0.0, 0.0), (0.0, 0.0, 0.25), (0.0, 0.25, 0.0), (0.0, 0.25, 0.25)], [], [(0, 1, 3, 2), (2, 3, 7, 6), (6, 7, 5, 4), (4, 5, 1, 0), (2, 6, 4, 0), (7, 3, 1, 5)])
me_filler_1_75x0_000.use_remesh_preserve_volume = False
me_filler_1_75x0_000.use_remesh_preserve_attributes = False
me_filler_1_75x0_000.use_mirror_vertex_groups = False
me_filler_1_75x0_000.update()
me_roof_side = bpy.data.meshes.new('roof side')
me_roof_side.from_pydata([], [], [])
me_roof_side.update()
me_roof = bpy.data.meshes.new('roof')
me_roof.from_pydata([], [], [])
me_roof.update()
me_filler_roof = bpy.data.meshes.new('Filler roof')
me_filler_roof.from_pydata([(-0.25, 0.0, 0.0), (-0.25, 1.382e-06, 1.141), (-0.25, 0.25, 0.0), (-0.25, 0.25, 1.141), (0.0, 0.0, 0.0), (7.586e-07, 1.382e-06, 1.141), (0.0, 0.25, 0.0), (7.586e-07, 0.25, 1.141)], [], [(0, 1, 3, 2), (2, 3, 7, 6), (6, 7, 5, 4), (4, 5, 1, 0), (2, 6, 4, 0), (7, 3, 1, 5)])
me_filler_roof.use_remesh_preserve_volume = False
me_filler_roof.use_remesh_preserve_attributes = False
me_filler_roof.use_mirror_vertex_groups = False
me_filler_roof.update()
me_filler_4x0_25 = bpy.data.meshes.new('Filler 4x0.25')
me_filler_4x0_25.from_pydata([(-0.25, 0.0, 0.0), (-0.25, 0.0, 0.25), (-0.25, 0.25, 0.0), (-0.25, 0.25, 0.25), (0.0, 0.0, 0.0), (0.0, 0.0, 0.25), (0.0, 0.25, 0.0), (0.0, 0.25, 0.25)], [], [(0, 1, 3, 2), (2, 3, 7, 6), (6, 7, 5, 4), (4, 5, 1, 0), (2, 6, 4, 0), (7, 3, 1, 5)])
me_filler_4x0_25.use_remesh_preserve_volume = False
me_filler_4x0_25.use_remesh_preserve_attributes = False
me_filler_4x0_25.use_mirror_vertex_groups = False
me_filler_4x0_25.update()
me_sm_door_4x3x0_25 = bpy.data.meshes.new('SM_Door_4x3x0.25')
me_sm_door_4x3x0_25.from_pydata([], [], [])
me_sm_door_4x3x0_25.update()
me_filler_3_25x0_25 = bpy.data.meshes.new('Filler 3.25x0.25')
me_filler_3_25x0_25.from_pydata([(-0.25, 0.0, 0.0), (-0.25, 0.0, 0.25), (-0.25, 0.25, 0.0), (-0.25, 0.25, 0.25), (0.0, 0.0, 0.0), (0.0, 0.0, 0.25), (0.0, 0.25, 0.0), (0.0, 0.25, 0.25), (-0.25, 0.0, 0.01923), (-0.25, 0.0, 0.2692), (-0.25, 0.25, 0.01923), (-0.25, 0.25, 0.2692), (0.0, 0.0, 0.01923), (0.0, 0.0, 0.2692), (0.0, 0.25, 0.01923), (0.0, 0.25, 0.2692)], [], [(0, 2, 3, 1), (2, 6, 7, 3), (6, 4, 5, 7), (4, 0, 1, 5), (2, 0, 4, 6), (7, 5, 1, 3), (8, 9, 11, 10), (10, 11, 15, 14), (14, 15, 13, 12), (12, 13, 9, 8), (10, 14, 12, 8), (15, 11, 9, 13)])
me_filler_3_25x0_25.use_remesh_preserve_volume = False
me_filler_3_25x0_25.use_remesh_preserve_attributes = False
me_filler_3_25x0_25.use_mirror_vertex_groups = False
me_filler_3_25x0_25.update()
me_sm_wall_4x3 = bpy.data.meshes.new('SM Wall 4x3')
me_sm_wall_4x3.from_pydata([], [], [])
me_sm_wall_4x3.update()
me_sm_window_with_sill_4x3x0_25 = bpy.data.meshes.new('SM Window with sill 4x3x0.25')
me_sm_window_with_sill_4x3x0_25.from_pydata([], [], [])
me_sm_window_with_sill_4x3x0_25.update()
me_man_1 = bpy.data.meshes.new('Man')
me_man_1.from_pydata([], [], [])
me_man_1.update()
me_porch_roof_1 = bpy.data.meshes.new('Porch Roof')
me_porch_roof_1.from_pydata([], [], [])
me_porch_roof_1.update()

# ---- objects
ob_point = bpy.data.objects.new('Point', light_point)
ob_plane = bpy.data.objects.new('Plane', me_plane)
ob_camera = bpy.data.objects.new('Camera', None)
ob_exterior = bpy.data.objects.new('Exterior', cam_camera_001)
ob_interior = bpy.data.objects.new('Interior', cam_camera_002)
ob_man = bpy.data.objects.new('Man', me_man)
ob_tracking_camera = bpy.data.objects.new('Tracking Camera', cam_camera)
ob_porch = bpy.data.objects.new('Porch', None)
ob_cube_044 = bpy.data.objects.new('Cube.044', me_filler_3x0_000)
ob_porch_floor = bpy.data.objects.new('Porch floor', None)
ob_square_2x2x0_056 = bpy.data.objects.new('Square 2x2x0.056', me_square_2x2x0_25)
ob_square_2x2x0_057 = bpy.data.objects.new('Square 2x2x0.057', me_square_2x2x0_25)
ob_square_2x2x0_058 = bpy.data.objects.new('Square 2x2x0.058', me_square_2x2x0_25)
ob_square_2x2x0_059 = bpy.data.objects.new('Square 2x2x0.059', me_square_2x2x0_25)
ob_square_2x2x0_060 = bpy.data.objects.new('Square 2x2x0.060', me_square_2x2x0_25)
ob_square_2x2x0_061 = bpy.data.objects.new('Square 2x2x0.061', me_square_2x2x0_25)
ob_floor_2x2x0_008 = bpy.data.objects.new('Floor 2x2x0.008', me_square_2x2x0_25)
ob_floor_2x2x0_007 = bpy.data.objects.new('Floor 2x2x0.007', me_square_2x2x0_25)
ob_porch_fence = bpy.data.objects.new('Porch fence', None)
ob_porch_fence_proxy_013 = bpy.data.objects.new('Porch Fence_proxy.013', me_porch_fence)
ob_porch_fence_proxy_012 = bpy.data.objects.new('Porch Fence_proxy.012', me_porch_fence)
ob_porch_fence_proxy_011 = bpy.data.objects.new('Porch Fence_proxy.011', me_porch_fence)
ob_porch_fence_proxy_010 = bpy.data.objects.new('Porch Fence_proxy.010', me_porch_fence)
ob_porch_fence_proxy_009 = bpy.data.objects.new('Porch Fence_proxy.009', me_porch_fence)
ob_porch_fence_proxy_008 = bpy.data.objects.new('Porch Fence_proxy.008', me_porch_fence)
ob_porch_fence_proxy_007 = bpy.data.objects.new('Porch Fence_proxy.007', me_porch_fence)
ob_porch_fence_proxy_006 = bpy.data.objects.new('Porch Fence_proxy.006', me_porch_fence)
ob_porch_fence_proxy_005 = bpy.data.objects.new('Porch Fence_proxy.005', me_porch_fence)
ob_porch_fence_proxy_004 = bpy.data.objects.new('Porch Fence_proxy.004', me_porch_fence)
ob_porch_fence_proxy_003 = bpy.data.objects.new('Porch Fence_proxy.003', me_porch_fence)
ob_porch_fence_proxy_002 = bpy.data.objects.new('Porch Fence_proxy.002', me_porch_fence)
ob_porch_fence_proxy_001 = bpy.data.objects.new('Porch Fence_proxy.001', me_porch_fence)
ob_porch_roof_proxy_001 = bpy.data.objects.new('Porch Roof_proxy.001', me_porch_roof)
ob_cube_048 = bpy.data.objects.new('Cube.048', me_filler_3x0_25)
ob_cube_047 = bpy.data.objects.new('Cube.047', me_filler_3x0_25)
ob_cube_045 = bpy.data.objects.new('Cube.045', me_filler_3x0_25)
ob_cube_046 = bpy.data.objects.new('Cube.046', me_filler_3x0_25)
ob_porch_floor_filler_1 = bpy.data.objects.new('Porch floor filler 1', me_filler_1_75x0_25)
ob_porch_floor_filler_2 = bpy.data.objects.new('Porch floor filler 2', me_filler_1_75x0_001)
ob_porch_floor_filler_3 = bpy.data.objects.new('Porch floor filler 3', me_filler_1_75x0_000)
ob_ceiling = bpy.data.objects.new('Ceiling', None)
ob_room1_ceiling = bpy.data.objects.new('Room1 ceiling', None)
ob_square_2x2x0_042 = bpy.data.objects.new('Square 2x2x0.042', me_square_2x2x0_25)
ob_square_2x2x0_043 = bpy.data.objects.new('Square 2x2x0.043', me_square_2x2x0_25)
ob_square_2x2x0_044 = bpy.data.objects.new('Square 2x2x0.044', me_square_2x2x0_25)
ob_square_2x2x0_045 = bpy.data.objects.new('Square 2x2x0.045', me_square_2x2x0_25)
ob_square_2x2x0_046 = bpy.data.objects.new('Square 2x2x0.046', me_square_2x2x0_25)
ob_square_2x2x0_047 = bpy.data.objects.new('Square 2x2x0.047', me_square_2x2x0_25)
ob_square_2x2x0_048 = bpy.data.objects.new('Square 2x2x0.048', me_square_2x2x0_25)
ob_floor_2x2x0_005 = bpy.data.objects.new('Floor 2x2x0.005', me_square_2x2x0_25)
ob_room2_ceiling = bpy.data.objects.new('Room2 ceiling', None)
ob_square_2x2x0_035 = bpy.data.objects.new('Square 2x2x0.035', me_square_2x2x0_25)
ob_square_2x2x0_036 = bpy.data.objects.new('Square 2x2x0.036', me_square_2x2x0_25)
ob_square_2x2x0_037 = bpy.data.objects.new('Square 2x2x0.037', me_square_2x2x0_25)
ob_square_2x2x0_038 = bpy.data.objects.new('Square 2x2x0.038', me_square_2x2x0_25)
ob_square_2x2x0_039 = bpy.data.objects.new('Square 2x2x0.039', me_square_2x2x0_25)
ob_square_2x2x0_040 = bpy.data.objects.new('Square 2x2x0.040', me_square_2x2x0_25)
ob_square_2x2x0_041 = bpy.data.objects.new('Square 2x2x0.041', me_square_2x2x0_25)
ob_floor_2x2x0_004 = bpy.data.objects.new('Floor 2x2x0.004', me_square_2x2x0_25)
ob_room3_ceiling = bpy.data.objects.new('Room3 ceiling', None)
ob_square_2x2x0_049 = bpy.data.objects.new('Square 2x2x0.049', me_square_2x2x0_25)
ob_square_2x2x0_050 = bpy.data.objects.new('Square 2x2x0.050', me_square_2x2x0_25)
ob_square_2x2x0_051 = bpy.data.objects.new('Square 2x2x0.051', me_square_2x2x0_25)
ob_square_2x2x0_052 = bpy.data.objects.new('Square 2x2x0.052', me_square_2x2x0_25)
ob_square_2x2x0_053 = bpy.data.objects.new('Square 2x2x0.053', me_square_2x2x0_25)
ob_square_2x2x0_054 = bpy.data.objects.new('Square 2x2x0.054', me_square_2x2x0_25)
ob_square_2x2x0_055 = bpy.data.objects.new('Square 2x2x0.055', me_square_2x2x0_25)
ob_floor_2x2x0_006 = bpy.data.objects.new('Floor 2x2x0.006', me_square_2x2x0_25)
ob_room4_ceiling = bpy.data.objects.new('Room4 ceiling', None)
ob_square_2x2x0_028 = bpy.data.objects.new('Square 2x2x0.028', me_square_2x2x0_25)
ob_square_2x2x0_029 = bpy.data.objects.new('Square 2x2x0.029', me_square_2x2x0_25)
ob_square_2x2x0_030 = bpy.data.objects.new('Square 2x2x0.030', me_square_2x2x0_25)
ob_square_2x2x0_031 = bpy.data.objects.new('Square 2x2x0.031', me_square_2x2x0_25)
ob_square_2x2x0_032 = bpy.data.objects.new('Square 2x2x0.032', me_square_2x2x0_25)
ob_square_2x2x0_033 = bpy.data.objects.new('Square 2x2x0.033', me_square_2x2x0_25)
ob_square_2x2x0_034 = bpy.data.objects.new('Square 2x2x0.034', me_square_2x2x0_25)
ob_floor_2x2x0_003 = bpy.data.objects.new('Floor 2x2x0.003', me_square_2x2x0_25)
ob_roof = bpy.data.objects.new('Roof', None)
ob_roof_side_left = bpy.data.objects.new('roof side_left', me_roof_side)
ob_roof_side_right = bpy.data.objects.new('roof side_right', me_roof_side)
ob_roof_back = bpy.data.objects.new('roof_back', me_roof)
ob_roof_front = bpy.data.objects.new('roof_front', me_roof)
ob_roof_top = bpy.data.objects.new('roof top', me_filler_roof)
ob_house = bpy.data.objects.new('house', None)
ob_cube_043 = bpy.data.objects.new('Cube.043', me_filler_4x0_25)
ob_cube_042 = bpy.data.objects.new('Cube.042', me_filler_4x0_25)
ob_cube_041 = bpy.data.objects.new('Cube.041', me_filler_4x0_25)
ob_cube_040 = bpy.data.objects.new('Cube.040', me_filler_4x0_25)
ob_cube_039 = bpy.data.objects.new('Cube.039', me_filler_4x0_25)
ob_cube_038 = bpy.data.objects.new('Cube.038', me_filler_4x0_25)
ob_cube_037 = bpy.data.objects.new('Cube.037', me_filler_4x0_25)
ob_cube_036 = bpy.data.objects.new('Cube.036', me_filler_4x0_25)
ob_cube_035 = bpy.data.objects.new('Cube.035', me_filler_4x0_25)
ob_cube_034 = bpy.data.objects.new('Cube.034', me_filler_4x0_25)
ob_cube_033 = bpy.data.objects.new('Cube.033', me_filler_4x0_25)
ob_cube_032 = bpy.data.objects.new('Cube.032', me_filler_4x0_25)
ob_cube_031 = bpy.data.objects.new('Cube.031', me_filler_4x0_25)
ob_cube_030 = bpy.data.objects.new('Cube.030', me_filler_4x0_25)
ob_cube_029 = bpy.data.objects.new('Cube.029', me_filler_4x0_25)
ob_cube_028 = bpy.data.objects.new('Cube.028', me_filler_4x0_25)
ob_cube_027 = bpy.data.objects.new('Cube.027', me_filler_4x0_25)
ob_cube_026 = bpy.data.objects.new('Cube.026', me_filler_4x0_25)
ob_cube_025 = bpy.data.objects.new('Cube.025', me_filler_4x0_25)
ob_cube_024 = bpy.data.objects.new('Cube.024', me_filler_4x0_25)
ob_cube_023 = bpy.data.objects.new('Cube.023', me_filler_4x0_25)
ob_cube_022 = bpy.data.objects.new('Cube.022', me_filler_4x0_25)
ob_cube_021 = bpy.data.objects.new('Cube.021', me_filler_4x0_25)
ob_cube_020 = bpy.data.objects.new('Cube.020', me_filler_4x0_25)
ob_cube_019 = bpy.data.objects.new('Cube.019', me_filler_4x0_25)
ob_cube_018 = bpy.data.objects.new('Cube.018', me_filler_4x0_25)
ob_cube_017 = bpy.data.objects.new('Cube.017', me_filler_4x0_25)
ob_cube_016 = bpy.data.objects.new('Cube.016', me_filler_4x0_25)
ob_cube_015 = bpy.data.objects.new('Cube.015', me_filler_4x0_25)
ob_cube_014 = bpy.data.objects.new('Cube.014', me_filler_4x0_25)
ob_square_2x2x0_027 = bpy.data.objects.new('Square 2x2x0.027', me_square_2x2x0_25)
ob_square_2x2x0_026 = bpy.data.objects.new('Square 2x2x0.026', me_square_2x2x0_25)
ob_square_2x2x0_025 = bpy.data.objects.new('Square 2x2x0.025', me_square_2x2x0_25)
ob_square_2x2x0_024 = bpy.data.objects.new('Square 2x2x0.024', me_square_2x2x0_25)
ob_square_2x2x0_023 = bpy.data.objects.new('Square 2x2x0.023', me_square_2x2x0_25)
ob_square_2x2x0_022 = bpy.data.objects.new('Square 2x2x0.022', me_square_2x2x0_25)
ob_square_2x2x0_021 = bpy.data.objects.new('Square 2x2x0.021', me_square_2x2x0_25)
ob_floor_2x2x0_002 = bpy.data.objects.new('Floor 2x2x0.002', me_square_2x2x0_25)
ob_floor_2x2x0_001 = bpy.data.objects.new('Floor 2x2x0.001', me_square_2x2x0_25)
ob_square_2x2x0_020 = bpy.data.objects.new('Square 2x2x0.020', me_square_2x2x0_25)
ob_square_2x2x0_019 = bpy.data.objects.new('Square 2x2x0.019', me_square_2x2x0_25)
ob_square_2x2x0_018 = bpy.data.objects.new('Square 2x2x0.018', me_square_2x2x0_25)
ob_square_2x2x0_017 = bpy.data.objects.new('Square 2x2x0.017', me_square_2x2x0_25)
ob_square_2x2x0_016 = bpy.data.objects.new('Square 2x2x0.016', me_square_2x2x0_25)
ob_square_2x2x0_015 = bpy.data.objects.new('Square 2x2x0.015', me_square_2x2x0_25)
ob_square_2x2x0_014 = bpy.data.objects.new('Square 2x2x0.014', me_square_2x2x0_25)
ob_square_2x2x0_013 = bpy.data.objects.new('Square 2x2x0.013', me_square_2x2x0_25)
ob_square_2x2x0_012 = bpy.data.objects.new('Square 2x2x0.012', me_square_2x2x0_25)
ob_square_2x2x0_011 = bpy.data.objects.new('Square 2x2x0.011', me_square_2x2x0_25)
ob_square_2x2x0_010 = bpy.data.objects.new('Square 2x2x0.010', me_square_2x2x0_25)
ob_square_2x2x0_009 = bpy.data.objects.new('Square 2x2x0.009', me_square_2x2x0_25)
ob_square_2x2x0_008 = bpy.data.objects.new('Square 2x2x0.008', me_square_2x2x0_25)
ob_square_2x2x0_007 = bpy.data.objects.new('Square 2x2x0.007', me_square_2x2x0_25)
ob_floor_2x2x0_000 = bpy.data.objects.new('Floor 2x2x0.000', me_square_2x2x0_25)
ob_sm_door_4x3x0_003 = bpy.data.objects.new('SM_Door_4x3x0.003', me_sm_door_4x3x0_25)
ob_cube_013 = bpy.data.objects.new('Cube.013', me_filler_3_25x0_25)
ob_cube_012 = bpy.data.objects.new('Cube.012', me_filler_3_25x0_25)
ob_cube_011 = bpy.data.objects.new('Cube.011', me_filler_3_25x0_25)
ob_cube_010 = bpy.data.objects.new('Cube.010', me_filler_3_25x0_25)
ob_cube_000 = bpy.data.objects.new('Cube.000', me_filler_3_25x0_25)
ob_sm_wall_4x3_007 = bpy.data.objects.new('SM Wall 4x3.007', me_sm_wall_4x3)
ob_sm_wall_4x3_006 = bpy.data.objects.new('SM Wall 4x3.006', me_sm_wall_4x3)
ob_sm_wall_4x3_005 = bpy.data.objects.new('SM Wall 4x3.005', me_sm_wall_4x3)
ob_sm_door_4x3x0_002 = bpy.data.objects.new('SM_Door_4x3x0.002', me_sm_door_4x3x0_25)
ob_sm_window_4x3x0_004 = bpy.data.objects.new('SM Window 4x3x0.004', me_sm_window_with_sill_4x3x0_25)
ob_sm_window_4x3x0_003 = bpy.data.objects.new('SM Window 4x3x0.003', me_sm_window_with_sill_4x3x0_25)
ob_sm_wall_4x3_004 = bpy.data.objects.new('SM Wall 4x3.004', me_sm_wall_4x3)
ob_sm_window_4x3x0_002 = bpy.data.objects.new('SM Window 4x3x0.002', me_sm_window_with_sill_4x3x0_25)
ob_sm_door_4x3x0_001 = bpy.data.objects.new('SM_Door_4x3x0.001', me_sm_door_4x3x0_25)
ob_sm_window_4x3x0_001 = bpy.data.objects.new('SM Window 4x3x0.001', me_sm_window_with_sill_4x3x0_25)
ob_sm_window_4x3x0_000 = bpy.data.objects.new('SM Window 4x3x0.000', me_sm_window_with_sill_4x3x0_25)
ob_floor_2x2x0_25 = bpy.data.objects.new('Floor 2x2x0.25', me_square_2x2x0_25)
ob_square_2x2x0_006 = bpy.data.objects.new('Square 2x2x0.006', me_square_2x2x0_25)
ob_square_2x2x0_005 = bpy.data.objects.new('Square 2x2x0.005', me_square_2x2x0_25)
ob_square_2x2x0_004 = bpy.data.objects.new('Square 2x2x0.004', me_square_2x2x0_25)
ob_square_2x2x0_003 = bpy.data.objects.new('Square 2x2x0.003', me_square_2x2x0_25)
ob_square_2x2x0_002 = bpy.data.objects.new('Square 2x2x0.002', me_square_2x2x0_25)
ob_square_2x2x0_001 = bpy.data.objects.new('Square 2x2x0.001', me_square_2x2x0_25)
ob_square_2x2x0_000 = bpy.data.objects.new('Square 2x2x0.000', me_square_2x2x0_25)
ob_sm_door_4x3x0_25 = bpy.data.objects.new('SM_Door_4x3x0.25', me_sm_door_4x3x0_25)
ob_sm_door_4x3x0_000 = bpy.data.objects.new('SM_Door_4x3x0.000', me_sm_door_4x3x0_25)
ob_sm_window_4x3x0_25 = bpy.data.objects.new('SM Window 4x3x0.25', me_sm_window_with_sill_4x3x0_25)
ob_sm_wall_4x3_002 = bpy.data.objects.new('SM Wall 4x3.002', me_sm_wall_4x3)
ob_sm_wall_4x3_001 = bpy.data.objects.new('SM Wall 4x3.001', me_sm_wall_4x3)
ob_sm_wall_4x3 = bpy.data.objects.new('SM Wall 4x3', me_sm_wall_4x3)
ob_cube_009 = bpy.data.objects.new('Cube.009', me_filler_3_25x0_25)
ob_cube_008 = bpy.data.objects.new('Cube.008', me_filler_3_25x0_25)
ob_cube_007 = bpy.data.objects.new('Cube.007', me_filler_4x0_25)
ob_cube_006 = bpy.data.objects.new('Cube.006', me_filler_4x0_25)
ob_cube_005 = bpy.data.objects.new('Cube.005', me_filler_4x0_25)
ob_cube_004 = bpy.data.objects.new('Cube.004', me_filler_4x0_25)
ob_cube_003 = bpy.data.objects.new('Cube.003', me_filler_4x0_25)
ob_cube_002 = bpy.data.objects.new('Cube.002', me_filler_4x0_25)
ob_cube_001 = bpy.data.objects.new('Cube.001', me_filler_3_25x0_25)
ob_filler_3_25x0_25 = bpy.data.objects.new('Filler 3.25x0.25', me_filler_3_25x0_25)
ob_lamp = bpy.data.objects.new('Lamp', light_lamp)
ob_blocks = bpy.data.objects.new('blocks', None)
ob_man_proxy = bpy.data.objects.new('Man_proxy', me_man_1)
ob_porch_fence_proxy = bpy.data.objects.new('Porch Fence_proxy', me_porch_fence)
ob_porch_roof_proxy = bpy.data.objects.new('Porch Roof_proxy', me_porch_roof_1)
ob_roof_proxy = bpy.data.objects.new('roof_proxy', me_roof)
ob_roof_side_proxy = bpy.data.objects.new('roof side_proxy', me_roof_side)
ob_sm_wall_4x3_proxy = bpy.data.objects.new('SM Wall 4x3_proxy', me_sm_wall_4x3)
ob_sm_door_4x3x0_25_proxy = bpy.data.objects.new('SM_Door_4x3x0.25_proxy', me_sm_door_4x3x0_25)
ob_square_2x2x0_25_proxy = bpy.data.objects.new('Square 2x2x0.25_proxy', me_square_2x2x0_25)
ob_sm_window_with_sill_4x3x0_25_proxy = bpy.data.objects.new('SM Window with sill 4x3x0.25_proxy', me_sm_window_with_sill_4x3x0_25)

# ---- transforms, parenting, visibility, modifiers, constraints
ob_point.location = (1.894, 3.993, 3.0)
ob_point.rotation_euler = (0.963, -0.0, 0.0)
ob_point.lineart.crease_threshold = 0.0
ob_plane.location = (0.0, 0.0, 0.0)
ob_plane.scale = (21.49, 21.49, 1.0)
ob_plane.lineart.crease_threshold = 0.0
ob_camera.location = (2.111, -1.002, -10.49)
ob_camera.rotation_euler = (5.22, 0.05515, -9.673)
ob_camera.scale = (0.9999, 0.9999, 0.9999)
ob_camera.empty_image_offset = (0.0, 0.0)
ob_camera.lineart.crease_threshold = 0.0
ob_exterior.parent = ob_camera
ob_exterior.matrix_parent_inverse = Matrix(((-0.985, -0.08602, -0.1504, 2.711), (0.1667, -0.7076, -0.6869, -8.347), (-0.04732, -0.7015, 0.7113, 3.782), (0.0, 0.0, 0.0, 1.0)))
ob_exterior.location = (-19.21, -18.51, 11.52)
ob_exterior.rotation_euler = (-1.893, -2.853, -10.12)
ob_exterior.lineart.crease_threshold = 0.0
ob_interior.parent = ob_camera
ob_interior.matrix_parent_inverse = Matrix(((-0.985, -0.08602, -0.1504, 2.711), (0.1667, -0.7076, -0.6869, -8.347), (-0.04732, -0.7015, 0.7113, 3.782), (0.0, 0.0, 0.0, 1.0)))
ob_interior.location = (3.661, 0.06911, 2.584)
ob_interior.rotation_euler = (1.323, -0.02733, -12.16)
ob_interior.lineart.crease_threshold = 0.0
ob_man.location = (1.503, 6.678, 0.9691)
ob_man.scale = (0.325, 0.65, 0.65)
ob_man.lineart.crease_threshold = 0.0
ob_tracking_camera.parent = ob_camera
ob_tracking_camera.matrix_parent_inverse = Matrix(((0.1171, 0.9931, 0.0, 0.0), (0.3851, -0.04542, 0.9217, 0.0), (0.9154, -0.1079, -0.3878, 0.0), (0.0, 0.0, 0.0, 1.0)))
ob_tracking_camera.location = (-3.364, 1.295, -11.95)
ob_tracking_camera.rotation_euler = (1.882, -3.071, 1.594)
ob_tracking_camera.scale = (1.0, 1.0, 1.0)
ob_tracking_camera.lock_rotations_4d = False
ob_tracking_camera.empty_display_type = 'ARROWS'
ob_tracking_camera.color = (0.0, 0.0, 0.0, 0.0)
ob_tracking_camera.display_type = 'WIRE'
ob_tracking_camera.lineart.crease_threshold = 0.0
_c = ob_tracking_camera.constraints.new('TRACK_TO'); _c.name = 'Track To'
_c.target = ob_man
_c.track_axis = 'TRACK_Z'
ob_porch.location = (0.0, 0.0, 0.0)
ob_porch.empty_image_offset = (0.0, 0.0)
ob_porch.lineart.crease_threshold = 0.0
ob_cube_044.parent = ob_porch
ob_cube_044.location = (-6.25, 8.0, -0.25)
ob_cube_044.scale = (1.0, 1.0, 10.21)
ob_cube_044.lineart.crease_threshold = 0.0
ob_porch_floor.parent = ob_porch
ob_porch_floor.location = (0.0, 0.0, 0.0)
ob_porch_floor.empty_image_offset = (0.0, 0.0)
ob_porch_floor.lineart.crease_threshold = 0.0
ob_square_2x2x0_056.parent = ob_porch_floor
ob_square_2x2x0_056.location = (-5.7, -7.2, -0.25)
ob_square_2x2x0_056.lineart.crease_threshold = 0.0
ob_square_2x2x0_057.parent = ob_porch_floor
ob_square_2x2x0_057.location = (-5.7, -5.2, -0.25)
ob_square_2x2x0_057.lineart.crease_threshold = 0.0
ob_square_2x2x0_058.parent = ob_porch_floor
ob_square_2x2x0_058.location = (-5.7, -3.2, -0.25)
ob_square_2x2x0_058.lineart.crease_threshold = 0.0
ob_square_2x2x0_059.parent = ob_porch_floor
ob_square_2x2x0_059.location = (-5.7, 4.8, -0.25)
ob_square_2x2x0_059.lineart.crease_threshold = 0.0
ob_square_2x2x0_060.parent = ob_porch_floor
ob_square_2x2x0_060.location = (-5.7, 2.8, -0.25)
ob_square_2x2x0_060.lineart.crease_threshold = 0.0
ob_square_2x2x0_061.parent = ob_porch_floor
ob_square_2x2x0_061.location = (-5.7, 0.8, -0.25)
ob_square_2x2x0_061.lineart.crease_threshold = 0.0
ob_floor_2x2x0_008.parent = ob_porch_floor
ob_floor_2x2x0_008.location = (-5.7, 6.8, -0.25)
ob_floor_2x2x0_008.lineart.crease_threshold = 0.0
ob_floor_2x2x0_007.parent = ob_porch_floor
ob_floor_2x2x0_007.location = (-5.7, -1.2, -0.25)
ob_floor_2x2x0_007.lineart.crease_threshold = 0.0
ob_porch_fence.parent = ob_porch
ob_porch_fence.location = (0.0, 0.0, 0.0)
ob_porch_fence.empty_image_offset = (0.0, 0.0)
ob_porch_fence.lineart.crease_threshold = 0.0
ob_porch_fence_proxy_013.parent = ob_porch_fence
ob_porch_fence_proxy_013.location = (-6.344, -8.127, 0.85)
ob_porch_fence_proxy_013.rotation_euler = (-1.571, -0.0, 1.571)
ob_porch_fence_proxy_013.lineart.crease_threshold = 0.0
ob_porch_fence_proxy_012.parent = ob_porch_fence
ob_porch_fence_proxy_012.location = (-6.344, -7.127, 0.85)
ob_porch_fence_proxy_012.rotation_euler = (-1.571, -0.0, 1.571)
ob_porch_fence_proxy_012.lineart.crease_threshold = 0.0
ob_porch_fence_proxy_011.parent = ob_porch_fence
ob_porch_fence_proxy_011.location = (-6.344, -6.127, 0.85)
ob_porch_fence_proxy_011.rotation_euler = (-1.571, -0.0, 1.571)
ob_porch_fence_proxy_011.lineart.crease_threshold = 0.0
ob_porch_fence_proxy_010.parent = ob_porch_fence
ob_porch_fence_proxy_010.location = (-6.344, -4.877, 0.85)
ob_porch_fence_proxy_010.rotation_euler = (-1.571, -0.0, 1.571)
ob_porch_fence_proxy_010.lineart.crease_threshold = 0.0
ob_porch_fence_proxy_009.parent = ob_porch_fence
ob_porch_fence_proxy_009.location = (-6.344, -3.877, 0.85)
ob_porch_fence_proxy_009.rotation_euler = (-1.571, -0.0, 1.571)
ob_porch_fence_proxy_009.lineart.crease_threshold = 0.0
ob_porch_fence_proxy_008.parent = ob_porch_fence
ob_porch_fence_proxy_008.location = (-6.344, -2.877, 0.85)
ob_porch_fence_proxy_008.rotation_euler = (-1.571, -0.0, 1.571)
ob_porch_fence_proxy_008.lineart.crease_threshold = 0.0
ob_porch_fence_proxy_007.parent = ob_porch_fence
ob_porch_fence_proxy_007.location = (-6.344, -1.877, 0.85)
ob_porch_fence_proxy_007.rotation_euler = (-1.571, -0.0, 1.571)
ob_porch_fence_proxy_007.lineart.crease_threshold = 0.0
ob_porch_fence_proxy_006.parent = ob_porch_fence
ob_porch_fence_proxy_006.location = (-6.344, -0.8773, 0.85)
ob_porch_fence_proxy_006.rotation_euler = (-1.571, -0.0, 1.571)
ob_porch_fence_proxy_006.lineart.crease_threshold = 0.0
ob_porch_fence_proxy_005.parent = ob_porch_fence
ob_porch_fence_proxy_005.location = (-6.405, 3.123, 0.85)
ob_porch_fence_proxy_005.rotation_euler = (-1.571, -0.0, 1.571)
ob_porch_fence_proxy_005.lineart.crease_threshold = 0.0
ob_porch_fence_proxy_004.parent = ob_porch_fence
ob_porch_fence_proxy_004.location = (-6.405, 4.123, 0.85)
ob_porch_fence_proxy_004.rotation_euler = (-1.571, -0.0, 1.571)
ob_porch_fence_proxy_004.lineart.crease_threshold = 0.0
ob_porch_fence_proxy_003.parent = ob_porch_fence
ob_porch_fence_proxy_003.location = (-6.405, 5.123, 0.85)
ob_porch_fence_proxy_003.rotation_euler = (-1.571, -0.0, 1.571)
ob_porch_fence_proxy_003.lineart.crease_threshold = 0.0
ob_porch_fence_proxy_002.parent = ob_porch_fence
ob_porch_fence_proxy_002.location = (-6.405, 6.123, 0.85)
ob_porch_fence_proxy_002.rotation_euler = (-1.571, -0.0, 1.571)
ob_porch_fence_proxy_002.lineart.crease_threshold = 0.0
ob_porch_fence_proxy_001.parent = ob_porch_fence
ob_porch_fence_proxy_001.location = (-6.405, 7.123, 0.85)
ob_porch_fence_proxy_001.rotation_euler = (-1.571, -0.0, 1.571)
ob_porch_fence_proxy_001.lineart.crease_threshold = 0.0
ob_porch_roof_proxy_001.parent = ob_porch
ob_porch_roof_proxy_001.location = (-4.927, -9.25, 2.965)
ob_porch_roof_proxy_001.rotation_euler = (-0.3492, -0.001913, 1.571)
ob_porch_roof_proxy_001.scale = (1.0, 0.4734, 1.0)
ob_porch_roof_proxy_001.lineart.crease_threshold = 0.0
ob_cube_048.parent = ob_porch
ob_cube_048.location = (-6.25, -5.25, -0.25)
ob_cube_048.scale = (1.0, 1.0, 10.21)
ob_cube_048.lineart.crease_threshold = 0.0
ob_cube_047.parent = ob_porch
ob_cube_047.location = (-6.25, 0.0, -0.25)
ob_cube_047.scale = (1.0, 1.0, 10.21)
ob_cube_047.lineart.crease_threshold = 0.0
ob_cube_045.parent = ob_porch
ob_cube_045.location = (-6.25, 2.75, -0.25)
ob_cube_045.scale = (1.0, 1.0, 10.21)
ob_cube_045.lineart.crease_threshold = 0.0
ob_cube_046.parent = ob_porch
ob_cube_046.location = (-6.25, -8.25, -0.25)
ob_cube_046.scale = (1.0, 1.0, 10.21)
ob_cube_046.lineart.crease_threshold = 0.0
ob_porch_floor_filler_1.parent = ob_porch
ob_porch_floor_filler_1.location = (-6.25, -8.0, -0.25)
ob_porch_floor_filler_1.rotation_euler = (1.571, -0.0, 1.571)
ob_porch_floor_filler_1.scale = (1.0, 1.0, 7.0)
ob_porch_floor_filler_1.lineart.crease_threshold = 0.0
ob_porch_floor_filler_2.parent = ob_porch
ob_porch_floor_filler_2.location = (-6.25, -8.0, -0.25)
ob_porch_floor_filler_2.rotation_euler = (1.571, -0.0, 1.571)
ob_porch_floor_filler_2.scale = (1.0, 1.0, 7.0)
ob_porch_floor_filler_2.lineart.crease_threshold = 0.0
ob_porch_floor_filler_3.parent = ob_porch
ob_porch_floor_filler_3.location = (-6.25, 8.25, -0.25)
ob_porch_floor_filler_3.rotation_euler = (1.571, -0.0, 1.571)
ob_porch_floor_filler_3.scale = (1.0, 1.0, 7.0)
ob_porch_floor_filler_3.lineart.crease_threshold = 0.0
ob_ceiling.location = (0.0, 0.0, 0.0)
ob_ceiling.empty_image_offset = (0.0, 0.0)
ob_ceiling.lineart.crease_threshold = 0.0
ob_room1_ceiling.parent = ob_ceiling
ob_room1_ceiling.location = (0.0, 0.0, 0.0)
ob_room1_ceiling.empty_image_offset = (0.0, 0.0)
ob_room1_ceiling.lineart.crease_threshold = 0.0
ob_square_2x2x0_042.parent = ob_room1_ceiling
ob_square_2x2x0_042.location = (-1.45, 6.8, 3.0)
ob_square_2x2x0_042.lineart.crease_threshold = 0.0
ob_square_2x2x0_043.parent = ob_room1_ceiling
ob_square_2x2x0_043.location = (-1.45, 4.8, 3.0)
ob_square_2x2x0_043.lineart.crease_threshold = 0.0
ob_square_2x2x0_044.parent = ob_room1_ceiling
ob_square_2x2x0_044.location = (-3.45, 4.8, 3.0)
ob_square_2x2x0_044.lineart.crease_threshold = 0.0
ob_square_2x2x0_045.parent = ob_room1_ceiling
ob_square_2x2x0_045.location = (-3.45, 2.8, 3.0)
ob_square_2x2x0_045.lineart.crease_threshold = 0.0
ob_square_2x2x0_046.parent = ob_room1_ceiling
ob_square_2x2x0_046.location = (-1.45, 2.8, 3.0)
ob_square_2x2x0_046.lineart.crease_threshold = 0.0
ob_square_2x2x0_047.parent = ob_room1_ceiling
ob_square_2x2x0_047.location = (-1.45, 0.8, 3.0)
ob_square_2x2x0_047.lineart.crease_threshold = 0.0
ob_square_2x2x0_048.parent = ob_room1_ceiling
ob_square_2x2x0_048.location = (-3.45, 0.8, 3.0)
ob_square_2x2x0_048.lineart.crease_threshold = 0.0
ob_floor_2x2x0_005.parent = ob_room1_ceiling
ob_floor_2x2x0_005.location = (-3.45, 6.8, 3.0)
ob_floor_2x2x0_005.lineart.crease_threshold = 0.0
ob_room2_ceiling.parent = ob_ceiling
ob_room2_ceiling.location = (0.0, 0.0, 0.0)
ob_room2_ceiling.empty_image_offset = (0.0, 0.0)
ob_room2_ceiling.lineart.crease_threshold = 0.0
ob_square_2x2x0_035.parent = ob_room2_ceiling
ob_square_2x2x0_035.location = (-3.45, -7.45, 3.0)
ob_square_2x2x0_035.lineart.crease_threshold = 0.0
ob_square_2x2x0_036.parent = ob_room2_ceiling
ob_square_2x2x0_036.location = (-1.45, -7.45, 3.0)
ob_square_2x2x0_036.lineart.crease_threshold = 0.0
ob_square_2x2x0_037.parent = ob_room2_ceiling
ob_square_2x2x0_037.location = (-1.45, -5.45, 3.0)
ob_square_2x2x0_037.lineart.crease_threshold = 0.0
ob_square_2x2x0_038.parent = ob_room2_ceiling
ob_square_2x2x0_038.location = (-3.45, -5.45, 3.0)
ob_square_2x2x0_038.lineart.crease_threshold = 0.0
ob_square_2x2x0_039.parent = ob_room2_ceiling
ob_square_2x2x0_039.location = (-3.45, -3.45, 3.0)
ob_square_2x2x0_039.lineart.crease_threshold = 0.0
ob_square_2x2x0_040.parent = ob_room2_ceiling
ob_square_2x2x0_040.location = (-1.45, -3.45, 3.0)
ob_square_2x2x0_040.lineart.crease_threshold = 0.0
ob_square_2x2x0_041.parent = ob_room2_ceiling
ob_square_2x2x0_041.location = (-1.45, -1.45, 3.0)
ob_square_2x2x0_041.lineart.crease_threshold = 0.0
ob_floor_2x2x0_004.parent = ob_room2_ceiling
ob_floor_2x2x0_004.location = (-3.45, -1.45, 3.0)
ob_floor_2x2x0_004.lineart.crease_threshold = 0.0
ob_room3_ceiling.parent = ob_ceiling
ob_room3_ceiling.location = (0.0, 0.0, 0.0)
ob_room3_ceiling.empty_image_offset = (0.0, 0.0)
ob_room3_ceiling.lineart.crease_threshold = 0.0
ob_square_2x2x0_049.parent = ob_room3_ceiling
ob_square_2x2x0_049.location = (0.8, 0.8, 3.0)
ob_square_2x2x0_049.lineart.crease_threshold = 0.0
ob_square_2x2x0_050.parent = ob_room3_ceiling
ob_square_2x2x0_050.location = (2.8, 0.8, 3.0)
ob_square_2x2x0_050.lineart.crease_threshold = 0.0
ob_square_2x2x0_051.parent = ob_room3_ceiling
ob_square_2x2x0_051.location = (2.8, 2.8, 3.0)
ob_square_2x2x0_051.lineart.crease_threshold = 0.0
ob_square_2x2x0_052.parent = ob_room3_ceiling
ob_square_2x2x0_052.location = (0.8, 2.8, 3.0)
ob_square_2x2x0_052.lineart.crease_threshold = 0.0
ob_square_2x2x0_053.parent = ob_room3_ceiling
ob_square_2x2x0_053.location = (0.8, 4.8, 3.0)
ob_square_2x2x0_053.lineart.crease_threshold = 0.0
ob_square_2x2x0_054.parent = ob_room3_ceiling
ob_square_2x2x0_054.location = (2.8, 4.8, 3.0)
ob_square_2x2x0_054.lineart.crease_threshold = 0.0
ob_square_2x2x0_055.parent = ob_room3_ceiling
ob_square_2x2x0_055.location = (2.8, 6.8, 3.0)
ob_square_2x2x0_055.lineart.crease_threshold = 0.0
ob_floor_2x2x0_006.parent = ob_room3_ceiling
ob_floor_2x2x0_006.location = (0.8, 6.8, 3.0)
ob_floor_2x2x0_006.lineart.crease_threshold = 0.0
ob_room4_ceiling.parent = ob_ceiling
ob_room4_ceiling.location = (0.0, 0.0, 0.0)
ob_room4_ceiling.empty_image_offset = (0.0, 0.0)
ob_room4_ceiling.lineart.crease_threshold = 0.0
ob_square_2x2x0_028.parent = ob_room4_ceiling
ob_square_2x2x0_028.location = (2.8, -1.45, 3.0)
ob_square_2x2x0_028.lineart.crease_threshold = 0.0
ob_square_2x2x0_029.parent = ob_room4_ceiling
ob_square_2x2x0_029.location = (2.8, -3.45, 3.0)
ob_square_2x2x0_029.lineart.crease_threshold = 0.0
ob_square_2x2x0_030.parent = ob_room4_ceiling
ob_square_2x2x0_030.location = (0.8, -3.45, 3.0)
ob_square_2x2x0_030.lineart.crease_threshold = 0.0
ob_square_2x2x0_031.parent = ob_room4_ceiling
ob_square_2x2x0_031.location = (0.8, -5.45, 3.0)
ob_square_2x2x0_031.lineart.crease_threshold = 0.0
ob_square_2x2x0_032.parent = ob_room4_ceiling
ob_square_2x2x0_032.location = (2.8, -5.45, 3.0)
ob_square_2x2x0_032.lineart.crease_threshold = 0.0
ob_square_2x2x0_033.parent = ob_room4_ceiling
ob_square_2x2x0_033.location = (2.8, -7.45, 3.0)
ob_square_2x2x0_033.lineart.crease_threshold = 0.0
ob_square_2x2x0_034.parent = ob_room4_ceiling
ob_square_2x2x0_034.location = (0.8, -7.45, 3.0)
ob_square_2x2x0_034.lineart.crease_threshold = 0.0
ob_floor_2x2x0_003.parent = ob_room4_ceiling
ob_floor_2x2x0_003.location = (0.8, -1.45, 3.0)
ob_floor_2x2x0_003.lineart.crease_threshold = 0.0
ob_roof.location = (0.0, 0.0, 0.0)
ob_roof.empty_image_offset = (0.0, 0.0)
ob_roof.lineart.crease_threshold = 0.0
ob_roof_side_left.parent = ob_roof
ob_roof_side_left.location = (-4.5, 8.0, 3.25)
ob_roof_side_left.rotation_euler = (-1.571, -1.571, 0.0)
ob_roof_side_left.lineart.crease_threshold = 0.0
ob_roof_side_right.parent = ob_roof
ob_roof_side_right.location = (-4.5, -8.5, 3.25)
ob_roof_side_right.rotation_euler = (-1.571, -1.571, 0.0)
ob_roof_side_right.lineart.crease_threshold = 0.0
ob_roof_back.parent = ob_roof
ob_roof_back.location = (4.808, -9.25, 3.216)
ob_roof_back.rotation_euler = (0.5236, -2.186e-08, 1.571)
ob_roof_back.lineart.crease_threshold = 0.0
ob_roof_front.parent = ob_roof
ob_roof_front.location = (-4.933, -9.25, 3.0)
ob_roof_front.rotation_euler = (2.618, -2.693e-08, 1.571)
ob_roof_front.lineart.crease_threshold = 0.0
ob_roof_top.parent = ob_roof
ob_roof_top.location = (-0.07322, 9.0, 5.816)
ob_roof_top.rotation_euler = (1.571, 0.7854, 0.0)
ob_roof_top.scale = (1.0, 1.0, 16.0)
ob_roof_top.lineart.crease_threshold = 0.0
ob_house.location = (0.0, 8.0, 0.0)
ob_house.empty_image_offset = (0.0, 0.0)
ob_house.lineart.crease_threshold = 0.0
ob_cube_043.parent = ob_house
ob_cube_043.location = (-4.25, 0.25, 3.0)
ob_cube_043.rotation_euler = (1.571, -0.0, 1.571)
ob_cube_043.scale = (1.0, 1.0, 16.0)
ob_cube_043.lineart.crease_threshold = 0.0
ob_cube_042.parent = ob_house
ob_cube_042.location = (0.0, 0.25, 3.0)
ob_cube_042.rotation_euler = (1.571, -0.0, 1.571)
ob_cube_042.scale = (1.0, 1.0, 16.0)
ob_cube_042.lineart.crease_threshold = 0.0
ob_cube_041.parent = ob_house
ob_cube_041.location = (0.0, -8.0, 3.0)
ob_cube_041.rotation_euler = (1.571, -0.0, 1.571)
ob_cube_041.scale = (1.0, 1.0, 16.0)
ob_cube_041.lineart.crease_threshold = 0.0
ob_cube_040.parent = ob_house
ob_cube_040.location = (-4.25, -8.0, 3.0)
ob_cube_040.rotation_euler = (1.571, -0.0, 1.571)
ob_cube_040.scale = (1.0, 1.0, 16.0)
ob_cube_040.lineart.crease_threshold = 0.0
ob_cube_039.parent = ob_house
ob_cube_039.location = (-4.25, -16.25, 3.0)
ob_cube_039.rotation_euler = (1.571, -0.0, 1.571)
ob_cube_039.scale = (1.0, 1.0, 16.0)
ob_cube_039.lineart.crease_threshold = 0.0
ob_cube_038.parent = ob_house
ob_cube_038.location = (0.0, -16.25, 3.0)
ob_cube_038.rotation_euler = (1.571, -0.0, 1.571)
ob_cube_038.scale = (1.0, 1.0, 16.0)
ob_cube_038.lineart.crease_threshold = 0.0
ob_cube_037.parent = ob_house
ob_cube_037.location = (0.0, -12.25, 3.0)
ob_cube_037.rotation_euler = (1.571, -0.0, 0.0)
ob_cube_037.scale = (1.0, 1.0, 16.0)
ob_cube_037.lineart.crease_threshold = 0.0
ob_cube_036.parent = ob_house
ob_cube_036.location = (0.0, -8.25, 3.0)
ob_cube_036.rotation_euler = (1.571, -0.0, 0.0)
ob_cube_036.scale = (1.0, 1.0, 16.0)
ob_cube_036.lineart.crease_threshold = 0.0
ob_cube_035.parent = ob_house
ob_cube_035.location = (0.0, 0.0, 3.0)
ob_cube_035.rotation_euler = (1.571, -0.0, 0.0)
ob_cube_035.scale = (1.0, 1.0, 16.0)
ob_cube_035.lineart.crease_threshold = 0.0
ob_cube_034.parent = ob_house
ob_cube_034.location = (0.0, -4.0, 3.0)
ob_cube_034.rotation_euler = (1.571, -0.0, 0.0)
ob_cube_034.scale = (1.0, 1.0, 16.0)
ob_cube_034.lineart.crease_threshold = 0.0
ob_cube_033.parent = ob_house
ob_cube_033.location = (4.25, -4.0, 3.0)
ob_cube_033.rotation_euler = (1.571, -0.0, 0.0)
ob_cube_033.scale = (1.0, 1.0, 16.0)
ob_cube_033.lineart.crease_threshold = 0.0
ob_cube_032.parent = ob_house
ob_cube_032.location = (4.25, 0.0, 3.0)
ob_cube_032.rotation_euler = (1.571, -0.0, 0.0)
ob_cube_032.scale = (1.0, 1.0, 16.0)
ob_cube_032.lineart.crease_threshold = 0.0
ob_cube_031.parent = ob_house
ob_cube_031.location = (4.25, -8.25, 3.0)
ob_cube_031.rotation_euler = (1.571, -0.0, 0.0)
ob_cube_031.scale = (1.0, 1.0, 16.0)
ob_cube_031.lineart.crease_threshold = 0.0
ob_cube_030.parent = ob_house
ob_cube_030.location = (4.25, -12.25, 3.0)
ob_cube_030.rotation_euler = (1.571, -0.0, 0.0)
ob_cube_030.scale = (1.0, 1.0, 16.0)
ob_cube_030.lineart.crease_threshold = 0.0
ob_cube_029.parent = ob_house
ob_cube_029.location = (-4.25, -12.25, 3.0)
ob_cube_029.rotation_euler = (1.571, -0.0, 0.0)
ob_cube_029.scale = (1.0, 1.0, 16.0)
ob_cube_029.lineart.crease_threshold = 0.0
ob_cube_028.parent = ob_house
ob_cube_028.location = (-4.25, -8.25, 3.0)
ob_cube_028.rotation_euler = (1.571, -0.0, 0.0)
ob_cube_028.scale = (1.0, 1.0, 16.0)
ob_cube_028.lineart.crease_threshold = 0.0
ob_cube_027.parent = ob_house
ob_cube_027.location = (-4.25, 0.0, 3.0)
ob_cube_027.rotation_euler = (1.571, -0.0, 0.0)
ob_cube_027.scale = (1.0, 1.0, 16.0)
ob_cube_027.lineart.crease_threshold = 0.0
ob_cube_026.parent = ob_house
ob_cube_026.location = (-4.25, -4.0, 3.0)
ob_cube_026.rotation_euler = (1.571, -0.0, 0.0)
ob_cube_026.scale = (1.0, 1.0, 16.0)
ob_cube_026.lineart.crease_threshold = 0.0
ob_cube_025.parent = ob_house
ob_cube_025.location = (0.0, -16.25, -0.25)
ob_cube_025.rotation_euler = (1.571, -0.0, 1.571)
ob_cube_025.scale = (1.0, 1.0, 16.0)
ob_cube_025.lineart.crease_threshold = 0.0
ob_cube_024.parent = ob_house
ob_cube_024.location = (-4.25, -16.25, -0.25)
ob_cube_024.rotation_euler = (1.571, -0.0, 1.571)
ob_cube_024.scale = (1.0, 1.0, 16.0)
ob_cube_024.lineart.crease_threshold = 0.0
ob_cube_023.parent = ob_house
ob_cube_023.location = (-4.25, -4.0, -0.25)
ob_cube_023.rotation_euler = (1.571, -0.0, 0.0)
ob_cube_023.scale = (1.0, 1.0, 16.0)
ob_cube_023.lineart.crease_threshold = 0.0
ob_cube_022.parent = ob_house
ob_cube_022.location = (-4.25, 0.0, -0.25)
ob_cube_022.rotation_euler = (1.571, -0.0, 0.0)
ob_cube_022.scale = (1.0, 1.0, 16.0)
ob_cube_022.lineart.crease_threshold = 0.0
ob_cube_021.parent = ob_house
ob_cube_021.location = (-4.25, -8.25, -0.25)
ob_cube_021.rotation_euler = (1.571, -0.0, 0.0)
ob_cube_021.scale = (1.0, 1.0, 16.0)
ob_cube_021.lineart.crease_threshold = 0.0
ob_cube_020.parent = ob_house
ob_cube_020.location = (-4.25, -12.25, -0.25)
ob_cube_020.rotation_euler = (1.571, -0.0, 0.0)
ob_cube_020.scale = (1.0, 1.0, 16.0)
ob_cube_020.lineart.crease_threshold = 0.0
ob_cube_019.parent = ob_house
ob_cube_019.location = (0.0, -12.25, -0.25)
ob_cube_019.rotation_euler = (1.571, -0.0, 0.0)
ob_cube_019.scale = (1.0, 1.0, 16.0)
ob_cube_019.lineart.crease_threshold = 0.0
ob_cube_018.parent = ob_house
ob_cube_018.location = (0.0, -8.25, -0.25)
ob_cube_018.rotation_euler = (1.571, -0.0, 0.0)
ob_cube_018.scale = (1.0, 1.0, 16.0)
ob_cube_018.lineart.crease_threshold = 0.0
ob_cube_017.parent = ob_house
ob_cube_017.location = (4.25, -8.25, -0.25)
ob_cube_017.rotation_euler = (1.571, -0.0, 0.0)
ob_cube_017.scale = (1.0, 1.0, 16.0)
ob_cube_017.lineart.crease_threshold = 0.0
ob_cube_016.parent = ob_house
ob_cube_016.location = (4.25, -12.25, -0.25)
ob_cube_016.rotation_euler = (1.571, -0.0, 0.0)
ob_cube_016.scale = (1.0, 1.0, 16.0)
ob_cube_016.lineart.crease_threshold = 0.0
ob_cube_015.parent = ob_house
ob_cube_015.location = (-4.25, -8.0, -0.25)
ob_cube_015.rotation_euler = (1.571, -0.0, 1.571)
ob_cube_015.scale = (1.0, 1.0, 16.0)
ob_cube_015.lineart.crease_threshold = 0.0
ob_cube_014.parent = ob_house
ob_cube_014.location = (-4.25, 0.25, -0.25)
ob_cube_014.rotation_euler = (1.571, -0.0, 1.571)
ob_cube_014.scale = (1.0, 1.0, 16.0)
ob_cube_014.lineart.crease_threshold = 0.0
ob_square_2x2x0_027.parent = ob_house
ob_square_2x2x0_027.location = (2.8, -9.45, -0.25)
ob_square_2x2x0_027.lineart.crease_threshold = 0.0
ob_square_2x2x0_026.parent = ob_house
ob_square_2x2x0_026.location = (2.8, -11.45, -0.25)
ob_square_2x2x0_026.lineart.crease_threshold = 0.0
ob_square_2x2x0_025.parent = ob_house
ob_square_2x2x0_025.location = (0.8, -11.45, -0.25)
ob_square_2x2x0_025.lineart.crease_threshold = 0.0
ob_square_2x2x0_024.parent = ob_house
ob_square_2x2x0_024.location = (0.8, -13.45, -0.25)
ob_square_2x2x0_024.lineart.crease_threshold = 0.0
ob_square_2x2x0_023.parent = ob_house
ob_square_2x2x0_023.location = (2.8, -13.45, -0.25)
ob_square_2x2x0_023.lineart.crease_threshold = 0.0
ob_square_2x2x0_022.parent = ob_house
ob_square_2x2x0_022.location = (2.8, -15.45, -0.25)
ob_square_2x2x0_022.lineart.crease_threshold = 0.0
ob_square_2x2x0_021.parent = ob_house
ob_square_2x2x0_021.location = (0.8, -15.45, -0.25)
ob_square_2x2x0_021.lineart.crease_threshold = 0.0
ob_floor_2x2x0_002.parent = ob_house
ob_floor_2x2x0_002.location = (0.8, -9.45, -0.25)
ob_floor_2x2x0_002.lineart.crease_threshold = 0.0
ob_floor_2x2x0_001.parent = ob_house
ob_floor_2x2x0_001.location = (-3.45, -9.45, -0.25)
ob_floor_2x2x0_001.lineart.crease_threshold = 0.0
ob_square_2x2x0_020.parent = ob_house
ob_square_2x2x0_020.location = (-3.45, -15.45, -0.25)
ob_square_2x2x0_020.lineart.crease_threshold = 0.0
ob_square_2x2x0_019.parent = ob_house
ob_square_2x2x0_019.location = (-1.45, -15.45, -0.25)
ob_square_2x2x0_019.lineart.crease_threshold = 0.0
ob_square_2x2x0_018.parent = ob_house
ob_square_2x2x0_018.location = (-1.45, -13.45, -0.25)
ob_square_2x2x0_018.lineart.crease_threshold = 0.0
ob_square_2x2x0_017.parent = ob_house
ob_square_2x2x0_017.location = (-3.45, -13.45, -0.25)
ob_square_2x2x0_017.lineart.crease_threshold = 0.0
ob_square_2x2x0_016.parent = ob_house
ob_square_2x2x0_016.location = (-3.45, -11.45, -0.25)
ob_square_2x2x0_016.lineart.crease_threshold = 0.0
ob_square_2x2x0_015.parent = ob_house
ob_square_2x2x0_015.location = (-1.45, -11.45, -0.25)
ob_square_2x2x0_015.lineart.crease_threshold = 0.0
ob_square_2x2x0_014.parent = ob_house
ob_square_2x2x0_014.location = (-1.45, -9.45, -0.25)
ob_square_2x2x0_014.lineart.crease_threshold = 0.0
ob_square_2x2x0_013.parent = ob_house
ob_square_2x2x0_013.location = (-1.45, -1.2, -0.25)
ob_square_2x2x0_013.lineart.crease_threshold = 0.0
ob_square_2x2x0_012.parent = ob_house
ob_square_2x2x0_012.location = (-1.45, -3.2, -0.25)
ob_square_2x2x0_012.lineart.crease_threshold = 0.0
ob_square_2x2x0_011.parent = ob_house
ob_square_2x2x0_011.location = (-3.45, -3.2, -0.25)
ob_square_2x2x0_011.lineart.crease_threshold = 0.0
ob_square_2x2x0_010.parent = ob_house
ob_square_2x2x0_010.location = (-3.45, -5.2, -0.25)
ob_square_2x2x0_010.lineart.crease_threshold = 0.0
ob_square_2x2x0_009.parent = ob_house
ob_square_2x2x0_009.location = (-1.45, -5.2, -0.25)
ob_square_2x2x0_009.lineart.crease_threshold = 0.0
ob_square_2x2x0_008.parent = ob_house
ob_square_2x2x0_008.location = (-1.45, -7.2, -0.25)
ob_square_2x2x0_008.lineart.crease_threshold = 0.0
ob_square_2x2x0_007.parent = ob_house
ob_square_2x2x0_007.location = (-3.45, -7.2, -0.25)
ob_square_2x2x0_007.lineart.crease_threshold = 0.0
ob_floor_2x2x0_000.parent = ob_house
ob_floor_2x2x0_000.location = (-3.45, -1.2, -0.25)
ob_floor_2x2x0_000.lineart.crease_threshold = 0.0
ob_sm_door_4x3x0_003.parent = ob_house
ob_sm_door_4x3x0_003.location = (-4.25, -8.0, 0.0)
ob_sm_door_4x3x0_003.rotation_euler = (1.571, -0.0, 1.571)
ob_sm_door_4x3x0_003.lineart.crease_threshold = 0.0
ob_cube_013.parent = ob_house
ob_cube_013.location = (4.25, -16.5, -0.25)
ob_cube_013.scale = (1.0, 1.0, 13.0)
ob_cube_013.lineart.crease_threshold = 0.0
ob_cube_012.parent = ob_house
ob_cube_012.location = (0.0, -16.5, -0.25)
ob_cube_012.scale = (1.0, 1.0, 13.0)
ob_cube_012.lineart.crease_threshold = 0.0
ob_cube_011.parent = ob_house
ob_cube_011.location = (-4.25, -16.5, -0.25)
ob_cube_011.scale = (1.0, 1.0, 13.0)
ob_cube_011.lineart.crease_threshold = 0.0
ob_cube_010.parent = ob_house
ob_cube_010.location = (-4.25, -8.25, -0.25)
ob_cube_010.scale = (1.0, 1.0, 13.0)
ob_cube_010.lineart.crease_threshold = 0.0
ob_cube_000.parent = ob_house
ob_cube_000.location = (-4.25, 0.0, -0.25)
ob_cube_000.scale = (1.0, 1.0, 13.0)
ob_cube_000.lineart.crease_threshold = 0.0
ob_sm_wall_4x3_007.parent = ob_house
ob_sm_wall_4x3_007.location = (4.0, -16.25, 0.0)
ob_sm_wall_4x3_007.rotation_euler = (1.571, -0.0, 1.571)
ob_sm_wall_4x3_007.lineart.crease_threshold = 0.0
ob_sm_wall_4x3_006.parent = ob_house
ob_sm_wall_4x3_006.location = (4.0, -12.25, 0.0)
ob_sm_wall_4x3_006.rotation_euler = (1.571, -0.0, 1.571)
ob_sm_wall_4x3_006.lineart.crease_threshold = 0.0
ob_sm_wall_4x3_005.parent = ob_house
ob_sm_wall_4x3_005.location = (-0.25, -12.25, 0.0)
ob_sm_wall_4x3_005.rotation_euler = (1.571, -0.0, 1.571)
ob_sm_wall_4x3_005.lineart.crease_threshold = 0.0
ob_sm_door_4x3x0_002.parent = ob_house
ob_sm_door_4x3x0_002.location = (0.0, -16.25, 0.0)
ob_sm_door_4x3x0_002.rotation_euler = (1.571, -0.0, 1.571)
ob_sm_door_4x3x0_002.lineart.crease_threshold = 0.0
ob_sm_window_4x3x0_004.parent = ob_house
ob_sm_window_4x3x0_004.location = (0.0, -16.25, 0.0)
ob_sm_window_4x3x0_004.rotation_euler = (1.571, -0.0, 0.0)
ob_sm_window_4x3x0_004.lineart.crease_threshold = 0.0
ob_sm_window_4x3x0_003.parent = ob_house
ob_sm_window_4x3x0_003.location = (-4.25, -16.25, 0.0)
ob_sm_window_4x3x0_003.rotation_euler = (1.571, -0.0, 0.0)
ob_sm_window_4x3x0_003.lineart.crease_threshold = 0.0
ob_sm_wall_4x3_004.parent = ob_house
ob_sm_wall_4x3_004.location = (-4.5, -16.25, 0.0)
ob_sm_wall_4x3_004.rotation_euler = (1.571, -0.0, 1.571)
ob_sm_wall_4x3_004.lineart.crease_threshold = 0.0
ob_sm_window_4x3x0_002.parent = ob_house
ob_sm_window_4x3x0_002.location = (-4.25, -8.25, 0.0)
ob_sm_window_4x3x0_002.rotation_euler = (1.571, -0.0, 4.712)
ob_sm_window_4x3x0_002.lineart.crease_threshold = 0.0
ob_sm_door_4x3x0_001.parent = ob_house
ob_sm_door_4x3x0_001.location = (-0.25, -8.0, 0.0)
ob_sm_door_4x3x0_001.rotation_euler = (1.571, -0.0, 3.142)
ob_sm_door_4x3x0_001.lineart.crease_threshold = 0.0
ob_sm_window_4x3x0_001.parent = ob_house
ob_sm_window_4x3x0_001.location = (-4.25, 0.0, 0.0)
ob_sm_window_4x3x0_001.rotation_euler = (1.571, -0.0, 4.712)
ob_sm_window_4x3x0_001.lineart.crease_threshold = 0.0
ob_sm_window_4x3x0_000.parent = ob_house
ob_sm_window_4x3x0_000.location = (-0.25, 0.0, 0.0)
ob_sm_window_4x3x0_000.rotation_euler = (1.571, -0.0, 3.142)
ob_sm_window_4x3x0_000.lineart.crease_threshold = 0.0
ob_floor_2x2x0_25.parent = ob_house
ob_floor_2x2x0_25.location = (0.8, -1.2, -0.25)
ob_floor_2x2x0_25.lineart.crease_threshold = 0.0
ob_square_2x2x0_006.parent = ob_house
ob_square_2x2x0_006.location = (0.8, -7.2, -0.25)
ob_square_2x2x0_006.lineart.crease_threshold = 0.0
ob_square_2x2x0_005.parent = ob_house
ob_square_2x2x0_005.location = (2.8, -7.2, -0.25)
ob_square_2x2x0_005.lineart.crease_threshold = 0.0
ob_square_2x2x0_004.parent = ob_house
ob_square_2x2x0_004.location = (2.8, -5.2, -0.25)
ob_square_2x2x0_004.lineart.crease_threshold = 0.0
ob_square_2x2x0_003.parent = ob_house
ob_square_2x2x0_003.location = (0.8, -5.2, -0.25)
ob_square_2x2x0_003.lineart.crease_threshold = 0.0
ob_square_2x2x0_002.parent = ob_house
ob_square_2x2x0_002.location = (0.8, -3.2, -0.25)
ob_square_2x2x0_002.lineart.crease_threshold = 0.0
ob_square_2x2x0_001.parent = ob_house
ob_square_2x2x0_001.location = (2.8, -3.2, -0.25)
ob_square_2x2x0_001.lineart.crease_threshold = 0.0
ob_square_2x2x0_000.parent = ob_house
ob_square_2x2x0_000.location = (2.8, -1.2, -0.25)
ob_square_2x2x0_000.lineart.crease_threshold = 0.0
ob_sm_door_4x3x0_25.parent = ob_house
ob_sm_door_4x3x0_25.location = (0.0, -8.0, 0.0)
ob_sm_door_4x3x0_25.rotation_euler = (1.571, -0.0, 1.571)
ob_sm_door_4x3x0_25.lineart.crease_threshold = 0.0
ob_sm_door_4x3x0_000.parent = ob_house
ob_sm_door_4x3x0_000.location = (4.0, -8.0, 0.0)
ob_sm_door_4x3x0_000.rotation_euler = (1.571, -0.0, 3.142)
ob_sm_door_4x3x0_000.lineart.crease_threshold = 0.0
ob_sm_window_4x3x0_25.parent = ob_house
ob_sm_window_4x3x0_25.location = (4.0, 0.0, 0.0)
ob_sm_window_4x3x0_25.rotation_euler = (1.571, -0.0, 3.142)
ob_sm_window_4x3x0_25.lineart.crease_threshold = 0.0
ob_sm_wall_4x3_002.parent = ob_house
ob_sm_wall_4x3_002.location = (4.0, -8.0, 0.0)
ob_sm_wall_4x3_002.rotation_euler = (1.571, 0.0, 1.571)
ob_sm_wall_4x3_002.lineart.crease_threshold = 0.0
ob_sm_wall_4x3_001.parent = ob_house
ob_sm_wall_4x3_001.location = (-0.25, -4.0, 0.0)
ob_sm_wall_4x3_001.rotation_euler = (1.571, -0.0, 1.571)
ob_sm_wall_4x3_001.lineart.crease_threshold = 0.0
ob_sm_wall_4x3.parent = ob_house
ob_sm_wall_4x3.location = (4.0, -4.0, 0.0)
ob_sm_wall_4x3.rotation_euler = (1.571, -0.0, 1.571)
ob_sm_wall_4x3.lineart.crease_threshold = 0.0
ob_cube_009.parent = ob_house
ob_cube_009.location = (0.0, -8.25, -0.25)
ob_cube_009.scale = (1.0, 1.0, 13.0)
ob_cube_009.lineart.crease_threshold = 0.0
ob_cube_008.parent = ob_house
ob_cube_008.location = (4.25, -8.25, -0.25)
ob_cube_008.scale = (1.0, 1.0, 13.0)
ob_cube_008.lineart.crease_threshold = 0.0
ob_cube_007.parent = ob_house
ob_cube_007.location = (0.0, 0.25, -0.25)
ob_cube_007.rotation_euler = (1.571, -0.0, 1.571)
ob_cube_007.scale = (1.0, 1.0, 16.0)
ob_cube_007.lineart.crease_threshold = 0.0
ob_cube_006.parent = ob_house
ob_cube_006.location = (4.25, -4.0, -0.25)
ob_cube_006.rotation_euler = (1.571, -0.0, 0.0)
ob_cube_006.scale = (1.0, 1.0, 16.0)
ob_cube_006.lineart.crease_threshold = 0.0
ob_cube_005.parent = ob_house
ob_cube_005.location = (4.25, 0.0, -0.25)
ob_cube_005.rotation_euler = (1.571, -0.0, 0.0)
ob_cube_005.scale = (1.0, 1.0, 16.0)
ob_cube_005.lineart.crease_threshold = 0.0
ob_cube_004.parent = ob_house
ob_cube_004.location = (0.0, -8.0, -0.25)
ob_cube_004.rotation_euler = (1.571, -0.0, 1.571)
ob_cube_004.scale = (1.0, 1.0, 16.0)
ob_cube_004.lineart.crease_threshold = 0.0
ob_cube_003.parent = ob_house
ob_cube_003.location = (0.0, -4.0, -0.25)
ob_cube_003.rotation_euler = (1.571, -0.0, 0.0)
ob_cube_003.scale = (1.0, 1.0, 16.0)
ob_cube_003.lineart.crease_threshold = 0.0
ob_cube_002.parent = ob_house
ob_cube_002.location = (0.0, 0.0, -0.25)
ob_cube_002.rotation_euler = (1.571, -0.0, 0.0)
ob_cube_002.scale = (1.0, 1.0, 16.0)
ob_cube_002.lineart.crease_threshold = 0.0
ob_cube_001.parent = ob_house
ob_cube_001.location = (4.25, 0.0, -0.25)
ob_cube_001.scale = (1.0, 1.0, 13.0)
ob_cube_001.lineart.crease_threshold = 0.0
ob_filler_3_25x0_25.parent = ob_house
ob_filler_3_25x0_25.location = (0.0, 0.0, -0.25)
ob_filler_3_25x0_25.scale = (1.0, 1.0, 13.0)
ob_filler_3_25x0_25.lineart.crease_threshold = 0.0
ob_lamp.location = (-23.46, -24.07, 5.904)
ob_lamp.rotation_euler = (4.074, -1.897, -3.436)
ob_lamp.lock_rotations_4d = False
ob_lamp.empty_display_type = 'ARROWS'
ob_lamp.color = (0.0, 0.0, 0.0, 0.0)
ob_lamp.lineart.crease_threshold = 0.0
ob_blocks.location = (0.0, 0.0, 0.0)
ob_blocks.empty_image_offset = (0.0, 0.0)
ob_blocks.lineart.crease_threshold = 0.0
ob_man_proxy.parent = ob_blocks
ob_man_proxy.location = (-2.456, 0.0, 1.487)
ob_man_proxy.scale = (0.5, 1.0, 1.0)
ob_man_proxy.lineart.crease_threshold = 0.0
ob_porch_fence_proxy.parent = ob_blocks
ob_porch_fence_proxy.location = (0.125, 0.125, 0.03125)
ob_porch_fence_proxy.lineart.crease_threshold = 0.0
ob_porch_roof_proxy.parent = ob_blocks
ob_porch_roof_proxy.location = (0.0, 0.0, 0.0)
ob_porch_roof_proxy.scale = (1.0, 0.4734, 1.0)
ob_porch_roof_proxy.lineart.crease_threshold = 0.0
ob_roof_proxy.parent = ob_blocks
ob_roof_proxy.location = (0.0, 0.0, 0.0)
ob_roof_proxy.lineart.crease_threshold = 0.0
ob_roof_side_proxy.parent = ob_blocks
ob_roof_side_proxy.location = (0.25, 0.0, 0.0)
ob_roof_side_proxy.rotation_euler = (-0.0, -1.571, 0.0)
ob_roof_side_proxy.lineart.crease_threshold = 0.0
ob_sm_wall_4x3_proxy.parent = ob_blocks
ob_sm_wall_4x3_proxy.location = (0.0, 1.0, 0.0)
ob_sm_wall_4x3_proxy.rotation_euler = (1.571, -0.0, 0.0)
ob_sm_wall_4x3_proxy.lineart.crease_threshold = 0.0
ob_sm_door_4x3x0_25_proxy.parent = ob_blocks
ob_sm_door_4x3x0_25_proxy.location = (0.0, -3.0, 0.0)
ob_sm_door_4x3x0_25_proxy.rotation_euler = (1.571, -0.0, 0.0)
ob_sm_door_4x3x0_25_proxy.lineart.crease_threshold = 0.0
ob_square_2x2x0_25_proxy.parent = ob_blocks
ob_square_2x2x0_25_proxy.location = (0.8, 0.8, 0.0)
ob_square_2x2x0_25_proxy.lineart.crease_threshold = 0.0
ob_sm_window_with_sill_4x3x0_25_proxy.parent = ob_house
ob_sm_window_with_sill_4x3x0_25_proxy.matrix_parent_inverse = Matrix(((1.0, 0.0, 0.0, -0.0), (0.0, 1.0, 0.0, -8.0), (0.0, 0.0, 1.0, -0.0), (0.0, 0.0, 0.0, 1.0)))
ob_sm_window_with_sill_4x3x0_25_proxy.location = (0.0, -1.0, 0.0)
ob_sm_window_with_sill_4x3x0_25_proxy.rotation_euler = (1.571, -0.0, 0.0)
ob_sm_window_with_sill_4x3x0_25_proxy.lineart.crease_threshold = 0.0

# ---- collection membership
col_collection_1.objects.link(ob_point)
col_collection_1.objects.link(ob_plane)
col_collection_1.objects.link(ob_camera)
col_collection_1.objects.link(ob_exterior)
col_collection_1.objects.link(ob_interior)
col_collection_1.objects.link(ob_man)
col_collection_1.objects.link(ob_tracking_camera)
col_collection_1.objects.link(ob_porch)
col_collection_1.objects.link(ob_cube_044)
col_collection_1.objects.link(ob_porch_floor)
col_collection_1.objects.link(ob_square_2x2x0_056)
col_collection_1.objects.link(ob_square_2x2x0_057)
col_collection_1.objects.link(ob_square_2x2x0_058)
col_collection_1.objects.link(ob_square_2x2x0_059)
col_collection_1.objects.link(ob_square_2x2x0_060)
col_collection_1.objects.link(ob_square_2x2x0_061)
col_collection_1.objects.link(ob_floor_2x2x0_008)
col_collection_1.objects.link(ob_floor_2x2x0_007)
col_collection_1.objects.link(ob_porch_fence)
col_collection_1.objects.link(ob_porch_fence_proxy_013)
col_collection_1.objects.link(ob_porch_fence_proxy_012)
col_collection_1.objects.link(ob_porch_fence_proxy_011)
col_collection_1.objects.link(ob_porch_fence_proxy_010)
col_collection_1.objects.link(ob_porch_fence_proxy_009)
col_collection_1.objects.link(ob_porch_fence_proxy_008)
col_collection_1.objects.link(ob_porch_fence_proxy_007)
col_collection_1.objects.link(ob_porch_fence_proxy_006)
col_collection_1.objects.link(ob_porch_fence_proxy_005)
col_collection_1.objects.link(ob_porch_fence_proxy_004)
col_collection_1.objects.link(ob_porch_fence_proxy_003)
col_collection_1.objects.link(ob_porch_fence_proxy_002)
col_collection_1.objects.link(ob_porch_fence_proxy_001)
col_collection_1.objects.link(ob_porch_roof_proxy_001)
col_collection_1.objects.link(ob_cube_048)
col_collection_1.objects.link(ob_cube_047)
col_collection_1.objects.link(ob_cube_045)
col_collection_1.objects.link(ob_cube_046)
col_collection_1.objects.link(ob_porch_floor_filler_1)
col_collection_1.objects.link(ob_porch_floor_filler_2)
col_collection_1.objects.link(ob_porch_floor_filler_3)
col_collection_1.objects.link(ob_ceiling)
col_collection_1.objects.link(ob_room1_ceiling)
col_collection_1.objects.link(ob_square_2x2x0_042)
col_collection_1.objects.link(ob_square_2x2x0_043)
col_collection_1.objects.link(ob_square_2x2x0_044)
col_collection_1.objects.link(ob_square_2x2x0_045)
col_collection_1.objects.link(ob_square_2x2x0_046)
col_collection_1.objects.link(ob_square_2x2x0_047)
col_collection_1.objects.link(ob_square_2x2x0_048)
col_collection_1.objects.link(ob_floor_2x2x0_005)
col_collection_1.objects.link(ob_room2_ceiling)
col_collection_1.objects.link(ob_square_2x2x0_035)
col_collection_1.objects.link(ob_square_2x2x0_036)
col_collection_1.objects.link(ob_square_2x2x0_037)
col_collection_1.objects.link(ob_square_2x2x0_038)
col_collection_1.objects.link(ob_square_2x2x0_039)
col_collection_1.objects.link(ob_square_2x2x0_040)
col_collection_1.objects.link(ob_square_2x2x0_041)
col_collection_1.objects.link(ob_floor_2x2x0_004)
col_collection_1.objects.link(ob_room3_ceiling)
col_collection_1.objects.link(ob_square_2x2x0_049)
col_collection_1.objects.link(ob_square_2x2x0_050)
col_collection_1.objects.link(ob_square_2x2x0_051)
col_collection_1.objects.link(ob_square_2x2x0_052)
col_collection_1.objects.link(ob_square_2x2x0_053)
col_collection_1.objects.link(ob_square_2x2x0_054)
col_collection_1.objects.link(ob_square_2x2x0_055)
col_collection_1.objects.link(ob_floor_2x2x0_006)
col_collection_1.objects.link(ob_room4_ceiling)
col_collection_1.objects.link(ob_square_2x2x0_028)
col_collection_1.objects.link(ob_square_2x2x0_029)
col_collection_1.objects.link(ob_square_2x2x0_030)
col_collection_1.objects.link(ob_square_2x2x0_031)
col_collection_1.objects.link(ob_square_2x2x0_032)
col_collection_1.objects.link(ob_square_2x2x0_033)
col_collection_1.objects.link(ob_square_2x2x0_034)
col_collection_1.objects.link(ob_floor_2x2x0_003)
col_collection_1.objects.link(ob_roof)
col_collection_1.objects.link(ob_roof_side_left)
col_collection_1.objects.link(ob_roof_side_right)
col_collection_1.objects.link(ob_roof_back)
col_collection_1.objects.link(ob_roof_front)
col_collection_1.objects.link(ob_roof_top)
col_collection_1.objects.link(ob_house)
col_collection_1.objects.link(ob_cube_043)
col_collection_1.objects.link(ob_cube_042)
col_collection_1.objects.link(ob_cube_041)
col_collection_1.objects.link(ob_cube_040)
col_collection_1.objects.link(ob_cube_039)
col_collection_1.objects.link(ob_cube_038)
col_collection_1.objects.link(ob_cube_037)
col_collection_1.objects.link(ob_cube_036)
col_collection_1.objects.link(ob_cube_035)
col_collection_1.objects.link(ob_cube_034)
col_collection_1.objects.link(ob_cube_033)
col_collection_1.objects.link(ob_cube_032)
col_collection_1.objects.link(ob_cube_031)
col_collection_1.objects.link(ob_cube_030)
col_collection_1.objects.link(ob_cube_029)
col_collection_1.objects.link(ob_cube_028)
col_collection_1.objects.link(ob_cube_027)
col_collection_1.objects.link(ob_cube_026)
col_collection_1.objects.link(ob_cube_025)
col_collection_1.objects.link(ob_cube_024)
col_collection_1.objects.link(ob_cube_023)
col_collection_1.objects.link(ob_cube_022)
col_collection_1.objects.link(ob_cube_021)
col_collection_1.objects.link(ob_cube_020)
col_collection_1.objects.link(ob_cube_019)
col_collection_1.objects.link(ob_cube_018)
col_collection_1.objects.link(ob_cube_017)
col_collection_1.objects.link(ob_cube_016)
col_collection_1.objects.link(ob_cube_015)
col_collection_1.objects.link(ob_cube_014)
col_collection_1.objects.link(ob_square_2x2x0_027)
col_collection_1.objects.link(ob_square_2x2x0_026)
col_collection_1.objects.link(ob_square_2x2x0_025)
col_collection_1.objects.link(ob_square_2x2x0_024)
col_collection_1.objects.link(ob_square_2x2x0_023)
col_collection_1.objects.link(ob_square_2x2x0_022)
col_collection_1.objects.link(ob_square_2x2x0_021)
col_collection_1.objects.link(ob_floor_2x2x0_002)
col_collection_1.objects.link(ob_floor_2x2x0_001)
col_collection_1.objects.link(ob_square_2x2x0_020)
col_collection_1.objects.link(ob_square_2x2x0_019)
col_collection_1.objects.link(ob_square_2x2x0_018)
col_collection_1.objects.link(ob_square_2x2x0_017)
col_collection_1.objects.link(ob_square_2x2x0_016)
col_collection_1.objects.link(ob_square_2x2x0_015)
col_collection_1.objects.link(ob_square_2x2x0_014)
col_collection_1.objects.link(ob_square_2x2x0_013)
col_collection_1.objects.link(ob_square_2x2x0_012)
col_collection_1.objects.link(ob_square_2x2x0_011)
col_collection_1.objects.link(ob_square_2x2x0_010)
col_collection_1.objects.link(ob_square_2x2x0_009)
col_collection_1.objects.link(ob_square_2x2x0_008)
col_collection_1.objects.link(ob_square_2x2x0_007)
col_collection_1.objects.link(ob_floor_2x2x0_000)
col_collection_1.objects.link(ob_sm_door_4x3x0_003)
col_collection_1.objects.link(ob_cube_013)
col_collection_1.objects.link(ob_cube_012)
col_collection_1.objects.link(ob_cube_011)
col_collection_1.objects.link(ob_cube_010)
col_collection_1.objects.link(ob_cube_000)
col_collection_1.objects.link(ob_sm_wall_4x3_007)
col_collection_1.objects.link(ob_sm_wall_4x3_006)
col_collection_1.objects.link(ob_sm_wall_4x3_005)
col_collection_1.objects.link(ob_sm_door_4x3x0_002)
col_collection_1.objects.link(ob_sm_window_4x3x0_004)
col_collection_1.objects.link(ob_sm_window_4x3x0_003)
col_collection_1.objects.link(ob_sm_wall_4x3_004)
col_collection_1.objects.link(ob_sm_window_4x3x0_002)
col_collection_1.objects.link(ob_sm_door_4x3x0_001)
col_collection_1.objects.link(ob_sm_window_4x3x0_001)
col_collection_1.objects.link(ob_sm_window_4x3x0_000)
col_collection_1.objects.link(ob_floor_2x2x0_25)
col_collection_1.objects.link(ob_square_2x2x0_006)
col_collection_1.objects.link(ob_square_2x2x0_005)
col_collection_1.objects.link(ob_square_2x2x0_004)
col_collection_1.objects.link(ob_square_2x2x0_003)
col_collection_1.objects.link(ob_square_2x2x0_002)
col_collection_1.objects.link(ob_square_2x2x0_001)
col_collection_1.objects.link(ob_square_2x2x0_000)
col_collection_1.objects.link(ob_sm_door_4x3x0_25)
col_collection_1.objects.link(ob_sm_door_4x3x0_000)
col_collection_1.objects.link(ob_sm_window_4x3x0_25)
col_collection_1.objects.link(ob_sm_wall_4x3_002)
col_collection_1.objects.link(ob_sm_wall_4x3_001)
col_collection_1.objects.link(ob_sm_wall_4x3)
col_collection_1.objects.link(ob_cube_009)
col_collection_1.objects.link(ob_cube_008)
col_collection_1.objects.link(ob_cube_007)
col_collection_1.objects.link(ob_cube_006)
col_collection_1.objects.link(ob_cube_005)
col_collection_1.objects.link(ob_cube_004)
col_collection_1.objects.link(ob_cube_003)
col_collection_1.objects.link(ob_cube_002)
col_collection_1.objects.link(ob_cube_001)
col_collection_1.objects.link(ob_filler_3_25x0_25)
col_collection_1.objects.link(ob_lamp)
col_collection_11.objects.link(ob_blocks)
col_collection_11.objects.link(ob_man_proxy)
col_collection_11.objects.link(ob_porch_fence_proxy)
col_collection_11.objects.link(ob_porch_roof_proxy)
col_collection_11.objects.link(ob_roof_proxy)
col_collection_11.objects.link(ob_roof_side_proxy)
col_collection_11.objects.link(ob_sm_wall_4x3_proxy)
col_collection_11.objects.link(ob_sm_door_4x3x0_25_proxy)
col_collection_11.objects.link(ob_square_2x2x0_25_proxy)
col_collection_11.objects.link(ob_sm_window_with_sill_4x3x0_25_proxy)

# ---- scene / render settings (as saved in the file)
scene.camera = ob_exterior
scene.frame_start = 1; scene.frame_end = 250; scene.frame_set(1)
scene.render.engine = 'BLENDER_EEVEE_NEXT'
scene.render.resolution_percentage = 50
scene.render.dither_intensity = 0.0
scene.cycles.use_denoising = False
scene.cycles.samples = 128
scene.cycles.sampling_pattern = 'TABULATED_SOBOL'
scene.cycles.light_sampling_threshold = 0.0
scene.cycles.use_adaptive_sampling = False
scene.cycles.use_light_tree = False
scene.cycles.blur_glossy = 0.0
scene.cycles.sample_clamp_indirect = 0.0
scene.view_settings.view_transform = 'Standard'
bpy.context.view_layer.update()
